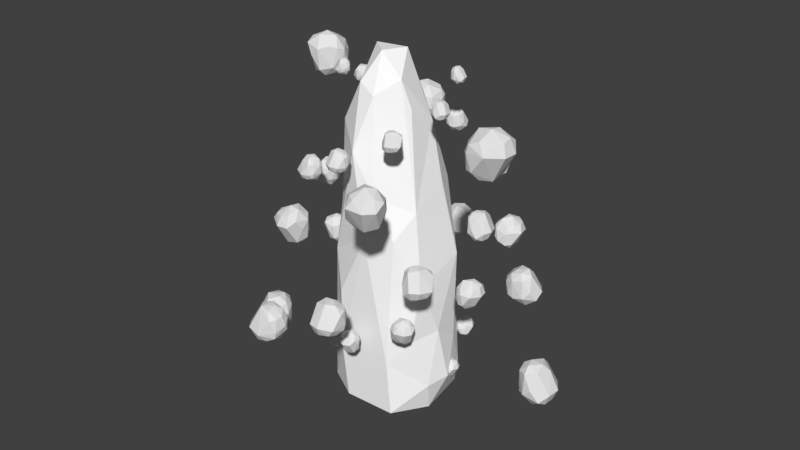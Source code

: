 # Source: totem.blend  (saved by Blender 3.4.6; exported with 4.5.12 LTS)
import bpy
from mathutils import Matrix  # noqa: F401  (used for matrix-valued properties, if any)

bpy.ops.wm.read_factory_settings(use_empty=True)
scene = bpy.context.scene
scene.name = 'Scene'

# ---- collections
col_collection_1 = bpy.data.collections.new('Collection 1'); scene.collection.children.link(col_collection_1)

# ---- materials (node trees are filled in below, after node groups)
mat_totem_satellite = bpy.data.materials.new('totem satellite')
mat_totem_satellite.alpha_threshold = 0.0
mat_totem_satellite.use_transparent_shadow = False
mat_totem_satellite.roughness = 0.5
mat_totem = bpy.data.materials.new('totem')
mat_totem.alpha_threshold = 0.0
mat_totem.use_transparent_shadow = False
mat_totem.diffuse_color = (1.0, 1.0, 1.0, 1.0)
mat_totem.roughness = 0.5
mat_totem.specular_intensity = 1.0
mat_totem.line_color = (0.0, 0.0, 0.0, 1.0)

# ---- material node trees

# ---- world
world_world = bpy.data.worlds.new('World'); scene.world = world_world
world_world.color = (0.05088, 0.05088, 0.05088)
world_world.use_sun_shadow = False
world_world.sun_shadow_jitter_overblur = 0.0
world_world.cycles.sampling_method = 'MANUAL'

# ---- meshes
me_icosphere_001 = bpy.data.meshes.new('Icosphere.001')
me_icosphere_001.from_pydata([(2.824, -0.3736, -0.2176), (2.957, 0.271, -0.1037), (2.992, -0.2753, -0.07666), (2.49, 0.0526, -0.3716), (2.656, -0.2019, -0.3874), (2.722, -0.01536, -0.4207), (2.788, 0.2334, -0.2886), (2.981, -0.06755, -0.273), (2.944, 0.1523, -0.2582), (2.907, -0.2223, -0.3078), (2.544, -0.1655, 0.3691), (2.709, 0.1721, 0.3587), (2.396, 0.02903, 0.2776), (2.744, -0.2569, 0.3176), (2.818, -0.008538, 0.3797), (2.544, 0.02444, 0.3762), (2.737, 0.3301, 0.1941), (2.333, -0.01128, -0.1771), (2.357, 0.1447, -0.1415), (2.323, 0.08491, 0.09071), (2.614, 0.35, -0.07441), (2.586, 0.3145, 0.215), (2.637, 0.3241, -0.2121), (2.396, 0.2356, 0.001598), (2.454, 0.228, 0.2204), (2.393, -0.1416, -0.2167), (2.67, -0.3777, -0.0195), (2.367, -0.111, 0.1872), (3.07, -0.03979, -0.07363), (2.515, -0.3247, -0.1572), (2.519, -0.2919, 0.244), (-2.824, 0.3736, -0.2176), (-2.957, -0.271, -0.1037), (-2.992, 0.2753, -0.07666), (-2.49, -0.0526, -0.3716), (-2.656, 0.2019, -0.3874), (-2.722, 0.01536, -0.4207), (-2.788, -0.2334, -0.2886), (-2.981, 0.06755, -0.273), (-2.944, -0.1523, -0.2582), (-2.907, 0.2223, -0.3078), (-2.705, -0.3543, -0.1237), (-2.544, 0.1655, 0.3691), (-2.709, -0.1721, 0.3587), (-2.405, -0.03007, 0.2884), (-2.744, 0.2569, 0.3176), (-2.766, 0.06299, 0.3943), (-2.544, -0.02444, 0.3762), (-2.737, -0.3301, 0.1941), (-2.333, 0.01128, -0.1771), (-2.567, -0.3314, -0.07173), (-2.357, -0.1447, -0.1415), (-2.323, -0.08588, 0.09046), (-2.617, -0.2938, -0.2416), (-2.569, -0.3038, 0.2304), (-2.393, -0.2237, 0.1358), (-2.393, 0.1416, -0.2167), (-2.67, 0.3777, -0.0195), (-2.367, 0.111, 0.1872), (-2.895, -0.003403, 0.2587), (-3.07, 0.03979, -0.07363), (-2.515, 0.3247, -0.1572), (-2.519, 0.2919, 0.244), (2.111, 1.42, 0.694), (1.818, 1.93, 0.7958), (2.164, 1.585, 0.8199), (1.635, 1.508, 0.5565), (1.896, 1.435, 0.5424), (1.831, 1.6, 0.5126), (1.728, 1.805, 0.6307), (2.035, 1.718, 0.6446), (1.88, 1.843, 0.6577), (2.077, 1.571, 0.6134), (1.8, 1.394, 1.218), (1.711, 1.717, 1.209), (1.586, 1.436, 1.136), (1.988, 1.451, 1.172), (1.89, 1.66, 1.227), (1.688, 1.521, 1.224), (1.636, 1.84, 1.062), (1.568, 1.372, 0.7302), (1.491, 1.491, 0.762), (1.504, 1.43, 0.9693), (1.542, 1.78, 0.8219), (1.545, 1.74, 1.08), (1.573, 1.776, 0.6989), (1.464, 1.575, 0.8898), (1.507, 1.604, 1.085), (1.685, 1.32, 0.6948), (2.01, 1.326, 0.8709), (1.649, 1.325, 1.055), (2.078, 1.789, 0.8226), (1.875, 1.27, 0.748), (1.858, 1.294, 1.106), (-2.111, -1.42, 0.694), (-1.818, -1.93, 0.7958), (-2.164, -1.585, 0.8199), (-1.635, -1.508, 0.5565), (-1.896, -1.435, 0.5424), (-1.831, -1.6, 0.5126), (-1.728, -1.805, 0.6307), (-2.035, -1.718, 0.6446), (-1.88, -1.843, 0.6577), (-2.077, -1.571, 0.6134), (-1.6, -1.837, 0.7779), (-1.8, -1.394, 1.218), (-1.711, -1.717, 1.209), (-1.592, -1.442, 1.146), (-1.988, -1.451, 1.172), (-1.888, -1.593, 1.24), (-1.688, -1.521, 1.224), (-1.636, -1.84, 1.062), (-1.568, -1.372, 0.7302), (-1.522, -1.74, 0.8243), (-1.491, -1.491, 0.762), (-1.503, -1.431, 0.9691), (-1.578, -1.744, 0.6726), (-1.539, -1.722, 1.094), (-1.469, -1.565, 1.01), (-1.685, -1.32, 0.6948), (-2.01, -1.326, 0.8709), (-1.649, -1.325, 1.055), (-1.935, -1.714, 1.119), (-2.078, -1.789, 0.8226), (-1.875, -1.27, 0.748), (-1.858, -1.294, 1.106), (0.5725, 2.198, 1.508), (0.07536, 2.366, 1.599), (0.511, 2.34, 1.62), (0.2025, 1.976, 1.385), (0.42, 2.082, 1.373), (0.279, 2.153, 1.346), (0.08857, 2.229, 1.451), (0.3457, 2.353, 1.464), (0.168, 2.345, 1.476), (0.4609, 2.279, 1.436), (0.3803, 1.997, 1.976), (0.1294, 2.16, 1.968), (0.2119, 1.899, 1.903), (0.4722, 2.146, 1.935), (0.2829, 2.229, 1.984), (0.23, 2.016, 1.981), (0.007121, 2.199, 1.836), (0.2376, 1.845, 1.54), (0.1165, 1.879, 1.569), (0.1605, 1.846, 1.754), (-0.02075, 2.103, 1.622), (0.004624, 2.077, 1.853), (0.001961, 2.118, 1.512), (0.04842, 1.919, 1.683), (0.06011, 1.964, 1.857), (0.3466, 1.88, 1.509), (0.5606, 2.076, 1.666), (0.3198, 1.862, 1.831), (0.3324, 2.426, 1.623), (0.5034, 1.958, 1.556), (0.4778, 1.964, 1.876), (-0.5725, -2.198, 1.508), (-0.07536, -2.366, 1.599), (-0.511, -2.34, 1.62), (-0.2025, -1.976, 1.385), (-0.42, -2.082, 1.373), (-0.279, -2.153, 1.346), (-0.08857, -2.229, 1.451), (-0.3457, -2.353, 1.464), (-0.168, -2.345, 1.476), (-0.4609, -2.279, 1.436), (0.01524, -2.175, 1.583), (-0.3803, -1.997, 1.976), (-0.1294, -2.16, 1.968), (-0.212, -1.906, 1.912), (-0.4722, -2.146, 1.935), (-0.3209, -2.183, 1.996), (-0.23, -2.016, 1.981), (-0.007121, -2.199, 1.836), (-0.2376, -1.845, 1.54), (0.01064, -2.064, 1.624), (-0.1165, -1.879, 1.569), (-0.1597, -1.846, 1.754), (-0.02402, -2.1, 1.489), (-0.01142, -2.063, 1.865), (-0.05759, -1.916, 1.79), (-0.3466, -1.88, 1.509), (-0.5606, -2.076, 1.666), (-0.3198, -1.862, 1.831), (-0.2811, -2.291, 1.888), (-0.3324, -2.426, 1.623), (-0.5034, -1.958, 1.556), (-0.4778, -1.964, 1.876), (-0.9169, 1.809, 2.235), (-1.349, 1.628, 2.316), (-1.042, 1.868, 2.335), (-1.033, 1.442, 2.125), (-0.9499, 1.641, 2.114), (-1.086, 1.605, 2.09), (-1.259, 1.544, 2.184), (-1.16, 1.778, 2.196), (-1.274, 1.668, 2.206), (-1.039, 1.797, 2.171), (-0.9263, 1.561, 2.653), (-1.191, 1.522, 2.645), (-0.9812, 1.396, 2.588), (-0.953, 1.715, 2.616), (-1.129, 1.658, 2.66), (-1.038, 1.485, 2.658), (-1.295, 1.475, 2.528), (-0.9321, 1.375, 2.264), (-1.033, 1.326, 2.289), (-0.9844, 1.33, 2.454), (-1.257, 1.395, 2.337), (-1.225, 1.393, 2.543), (-1.251, 1.418, 2.239), (-1.103, 1.313, 2.391), (-1.121, 1.35, 2.547), (-0.8797, 1.463, 2.236), (-0.8525, 1.72, 2.376), (-0.8872, 1.435, 2.523), (-1.212, 1.82, 2.337), (-0.821, 1.608, 2.278), (-0.8419, 1.597, 2.564), (0.9169, -1.809, 2.235), (1.349, -1.628, 2.316), (1.042, -1.868, 2.335), (1.033, -1.442, 2.125), (0.9499, -1.641, 2.114), (1.086, -1.605, 2.09), (1.259, -1.544, 2.184), (1.16, -1.778, 2.196), (1.274, -1.668, 2.206), (1.039, -1.797, 2.171), (1.297, -1.446, 2.302), (0.9263, -1.561, 2.653), (1.191, -1.522, 2.645), (0.9854, -1.401, 2.595), (0.953, -1.715, 2.616), (1.076, -1.65, 2.671), (1.038, -1.485, 2.658), (1.295, -1.475, 2.528), (0.9321, -1.375, 2.264), (1.228, -1.375, 2.339), (1.033, -1.326, 2.289), (0.985, -1.33, 2.454), (1.226, -1.419, 2.218), (1.212, -1.387, 2.554), (1.094, -1.316, 2.487), (0.8797, -1.463, 2.236), (0.8525, -1.72, 2.376), (0.8872, -1.435, 2.523), (1.167, -1.699, 2.574), (1.212, -1.82, 2.337), (0.821, -1.608, 2.278), (0.8419, -1.597, 2.564), (-1.683, 0.6685, 2.884), (-1.865, 0.2915, 2.956), (-1.802, 0.6338, 2.974), (-1.544, 0.3539, 2.786), (-1.606, 0.5364, 2.776), (-1.676, 0.4318, 2.755), (-1.755, 0.2886, 2.839), (-1.828, 0.5041, 2.849), (-1.839, 0.3628, 2.858), (-1.758, 0.5881, 2.827), (-1.543, 0.4967, 3.257), (-1.697, 0.3141, 3.25), (-1.482, 0.3538, 3.199), (-1.652, 0.584, 3.224), (-1.736, 0.4423, 3.264), (-1.572, 0.3796, 3.262), (-1.739, 0.2211, 3.146), (-1.437, 0.3689, 2.91), (-1.476, 0.2764, 2.932), (-1.445, 0.3079, 3.08), (-1.666, 0.1897, 2.975), (-1.643, 0.2073, 3.159), (-1.676, 0.2092, 2.888), (-1.514, 0.2264, 3.023), (-1.548, 0.2401, 3.162), (-1.454, 0.4586, 2.885), (-1.588, 0.6471, 3.01), (-1.442, 0.4356, 3.141), (-1.887, 0.5008, 2.976), (-1.5, 0.5903, 2.922), (-1.508, 0.5707, 3.177), (1.683, -0.6685, 2.884), (1.865, -0.2915, 2.956), (1.802, -0.6338, 2.974), (1.544, -0.3539, 2.786), (1.606, -0.5364, 2.776), (1.676, -0.4318, 2.755), (1.755, -0.2886, 2.839), (1.828, -0.5041, 2.849), (1.839, -0.3628, 2.858), (1.758, -0.5881, 2.827), (1.723, -0.2012, 2.944), (1.543, -0.4967, 3.257), (1.697, -0.3141, 3.25), (1.488, -0.3546, 3.206), (1.652, -0.584, 3.224), (1.696, -0.4679, 3.273), (1.572, -0.3796, 3.262), (1.739, -0.2211, 3.146), (1.437, -0.3689, 2.91), (1.634, -0.1939, 2.977), (1.476, -0.2764, 2.932), (1.445, -0.3074, 3.08), (1.659, -0.2248, 2.869), (1.631, -0.2112, 3.169), (1.51, -0.2334, 3.109), (1.454, -0.4586, 2.885), (1.588, -0.6471, 3.01), (1.442, -0.4356, 3.141), (1.786, -0.447, 3.187), (1.887, -0.5008, 2.976), (1.5, -0.5903, 2.922), (1.508, -0.5707, 3.177), (-1.522, -0.5482, 3.464), (-1.42, -0.9077, 3.528), (-1.58, -0.6414, 3.544), (-1.242, -0.676, 3.376), (-1.392, -0.5908, 3.367), (-1.377, -0.7022, 3.348), (-1.345, -0.8449, 3.423), (-1.521, -0.7435, 3.432), (-1.445, -0.8446, 3.441), (-1.524, -0.6462, 3.412), (-1.326, -0.58, 3.797), (-1.321, -0.7932, 3.791), (-1.201, -0.6396, 3.745), (-1.451, -0.586, 3.767), (-1.423, -0.7305, 3.803), (-1.277, -0.6758, 3.801), (-1.294, -0.8804, 3.697), (-1.179, -0.6028, 3.487), (-1.151, -0.6877, 3.507), (-1.149, -0.6486, 3.639), (-1.227, -0.8583, 3.545), (-1.222, -0.8332, 3.709), (-1.245, -0.8511, 3.467), (-1.147, -0.7438, 3.588), (-1.178, -0.755, 3.712), (-1.244, -0.5528, 3.464), (-1.445, -0.5059, 3.576), (-1.223, -0.5614, 3.693), (-1.559, -0.7807, 3.545), (-1.353, -0.4921, 3.498), (-1.346, -0.5097, 3.726), (1.522, 0.5482, 3.464), (1.42, 0.9077, 3.528), (1.58, 0.6414, 3.544), (1.242, 0.676, 3.376), (1.392, 0.5908, 3.367), (1.377, 0.7022, 3.348), (1.345, 0.8449, 3.423), (1.521, 0.7435, 3.432), (1.445, 0.8446, 3.441), (1.524, 0.6462, 3.412), (1.272, 0.8842, 3.517), (1.326, 0.58, 3.797), (1.321, 0.7932, 3.791), (1.205, 0.6425, 3.751), (1.451, 0.586, 3.767), (1.411, 0.6896, 3.811), (1.277, 0.6758, 3.801), (1.294, 0.8804, 3.697), (1.179, 0.6028, 3.487), (1.208, 0.8367, 3.546), (1.151, 0.6877, 3.507), (1.149, 0.6491, 3.638), (1.243, 0.8308, 3.45), (1.216, 0.8232, 3.718), (1.149, 0.737, 3.664), (1.244, 0.5528, 3.464), (1.445, 0.5059, 3.576), (1.223, 0.5614, 3.693), (1.459, 0.7567, 3.734), (1.559, 0.7807, 3.545), (1.353, 0.4921, 3.498), (1.346, 0.5097, 3.726), (-0.694, -1.267, 3.981), (-0.4135, -1.447, 4.039), (-0.6781, -1.364, 4.053), (-0.4313, -1.187, 3.903), (-0.5819, -1.218, 3.895), (-0.5059, -1.284, 3.878), (-0.4004, -1.361, 3.945), (-0.578, -1.397, 3.953), (-0.4673, -1.419, 3.961), (-0.6377, -1.334, 3.935), (-0.5442, -1.172, 4.279), (-0.4149, -1.312, 4.273), (-0.4253, -1.138, 4.232), (-0.6241, -1.25, 4.252), (-0.5202, -1.33, 4.284), (-0.4545, -1.207, 4.282), (-0.3454, -1.354, 4.19), (-0.4327, -1.101, 4.002), (-0.3633, -1.141, 4.02), (-0.3853, -1.113, 4.137), (-0.3134, -1.3, 4.054), (-0.3251, -1.28, 4.2), (-0.3298, -1.306, 3.984), (-0.3276, -1.176, 4.092), (-0.3417, -1.202, 4.203), (-0.5053, -1.105, 3.982), (-0.6677, -1.193, 4.082), (-0.4861, -1.099, 4.186), (-0.5812, -1.444, 4.054), (-0.6141, -1.129, 4.012), (-0.5994, -1.137, 4.215), (0.694, 1.267, 3.981), (0.4135, 1.447, 4.039), (0.6781, 1.364, 4.053), (0.4313, 1.187, 3.903), (0.5819, 1.218, 3.895), (0.5059, 1.284, 3.878), (0.4004, 1.361, 3.945), (0.578, 1.397, 3.953), (0.4673, 1.419, 3.961), (0.6377, 1.334, 3.935), (0.328, 1.344, 4.029), (0.5442, 1.172, 4.279), (0.4149, 1.312, 4.273), (0.4264, 1.142, 4.238), (0.6241, 1.25, 4.252), (0.5364, 1.296, 4.291), (0.4545, 1.207, 4.282), (0.3454, 1.354, 4.19), (0.4327, 1.101, 4.002), (0.3136, 1.274, 4.055), (0.3633, 1.141, 4.02), (0.3849, 1.114, 4.137), (0.3406, 1.291, 3.969), (0.327, 1.27, 4.208), (0.3327, 1.172, 4.16), (0.5053, 1.105, 3.982), (0.6677, 1.193, 4.082), (0.4861, 1.099, 4.186), (0.5287, 1.369, 4.223), (0.5812, 1.444, 4.054), (0.6141, 1.129, 4.012), (0.5994, 1.137, 4.215), (0.2846, -1.258, 4.443), (0.5791, -1.213, 4.495), (0.3527, -1.313, 4.507), (0.4132, -1.049, 4.374), (0.3311, -1.159, 4.366), (0.4207, -1.158, 4.351), (0.5367, -1.147, 4.411), (0.4392, -1.276, 4.418), (0.5267, -1.226, 4.425), (0.3619, -1.269, 4.402), (0.329, -1.106, 4.709), (0.4982, -1.123, 4.704), (0.3884, -1.013, 4.667), (0.3215, -1.205, 4.686), (0.4386, -1.198, 4.714), (0.4097, -1.076, 4.712), (0.5698, -1.111, 4.63), (0.3614, -0.9924, 4.462), (0.4314, -0.978, 4.478), (0.4006, -0.9728, 4.583), (0.5589, -1.055, 4.508), (0.5395, -1.049, 4.639), (0.5514, -1.069, 4.446), (0.4762, -0.9805, 4.543), (0.4819, -1.006, 4.642), (0.3155, -1.038, 4.444), (0.2587, -1.193, 4.533), (0.3244, -1.022, 4.627), (0.465, -1.31, 4.508), (0.2568, -1.119, 4.471), (0.2714, -1.115, 4.652), (-0.2846, 1.258, 4.443), (-0.5791, 1.213, 4.495), (-0.3527, 1.313, 4.507), (-0.4132, 1.049, 4.374), (-0.3311, 1.159, 4.366), (-0.4207, 1.158, 4.351), (-0.5367, 1.147, 4.411), (-0.4392, 1.276, 4.418), (-0.5267, 1.226, 4.425), (-0.3619, 1.269, 4.402), (-0.575, 1.093, 4.486), (-0.329, 1.106, 4.709), (-0.4982, 1.123, 4.704), (-0.3903, 1.017, 4.672), (-0.3215, 1.205, 4.686), (-0.4074, 1.184, 4.72), (-0.4097, 1.076, 4.712), (-0.5698, 1.111, 4.63), (-0.3614, 0.9924, 4.462), (-0.5436, 1.038, 4.509), (-0.4314, 0.978, 4.478), (-0.401, 0.9728, 4.583), (-0.5356, 1.065, 4.432), (-0.5322, 1.043, 4.646), (-0.4706, 0.9811, 4.603), (-0.3155, 1.038, 4.444), (-0.2587, 1.193, 4.533), (-0.3244, 1.022, 4.627), (-0.4558, 1.229, 4.659), (-0.465, 1.31, 4.508), (-0.2568, 1.119, 4.471), (-0.2714, 1.115, 4.652), (0.9342, -0.6733, 4.856), (1.105, -0.4691, 4.902), (1.013, -0.6703, 4.913), (0.8969, -0.4577, 4.794), (0.907, -0.5799, 4.787), (0.9665, -0.5262, 4.774), (1.038, -0.4502, 4.827), (1.049, -0.5943, 4.834), (1.077, -0.5089, 4.84), (0.9928, -0.6353, 4.819), (0.8742, -0.5455, 5.093), (0.9975, -0.4569, 5.089), (0.8589, -0.4481, 5.056), (0.9279, -0.6163, 5.072), (1.002, -0.542, 5.097), (0.9106, -0.4779, 5.096), (1.038, -0.4061, 5.022), (0.8287, -0.4503, 4.872), (0.8669, -0.3993, 4.887), (0.8433, -0.414, 4.981), (0.9979, -0.3754, 4.914), (0.9812, -0.3827, 5.031), (1.001, -0.3889, 4.858), (0.8984, -0.3745, 4.945), (0.9174, -0.3882, 5.033), (0.8251, -0.5082, 4.856), (0.8786, -0.6453, 4.936), (0.8217, -0.4923, 5.02), (1.086, -0.6015, 4.914), (0.8333, -0.5966, 4.88), (0.841, -0.5857, 5.043), (-0.9342, 0.6733, 4.856), (-1.105, 0.4691, 4.902), (-1.013, 0.6703, 4.913), (-0.8969, 0.4577, 4.794), (-0.907, 0.5799, 4.787), (-0.9665, 0.5262, 4.774), (-1.038, 0.4502, 4.827), (-1.049, 0.5943, 4.834), (-1.077, 0.5089, 4.84), (-0.9928, 0.6353, 4.819), (-1.031, 0.3913, 4.894), (-0.8742, 0.5455, 5.093), (-0.9975, 0.4569, 5.089), (-0.8623, 0.4494, 5.06), (-0.9279, 0.6163, 5.072), (-0.9729, 0.5515, 5.103), (-0.9106, 0.4779, 5.096), (-1.038, 0.4061, 5.022), (-0.8287, 0.4503, 4.872), (-0.9776, 0.373, 4.915), (-0.8669, 0.3993, 4.887), (-0.8436, 0.4137, 4.98), (-0.9882, 0.396, 4.846), (-0.9729, 0.3832, 5.037), (-0.8951, 0.3782, 4.999), (-0.8251, 0.5082, 4.856), (-0.8786, 0.6453, 4.936), (-0.8217, 0.4923, 5.02), (-1.032, 0.5526, 5.048), (-1.086, 0.6015, 4.914), (-0.8333, 0.5966, 4.88), (-0.841, 0.5857, 5.043), (1.023, 0.1019, 5.224), (1.016, 0.3394, 5.266), (1.074, 0.1503, 5.275), (0.8707, 0.2241, 5.169), (0.9498, 0.1484, 5.163), (0.9578, 0.2194, 5.151), (0.9604, 0.3123, 5.199), (1.053, 0.2225, 5.204), (1.022, 0.2966, 5.21), (1.04, 0.162, 5.192), (0.9075, 0.1519, 5.436), (0.9376, 0.2841, 5.432), (0.8396, 0.2081, 5.403), (0.9853, 0.1363, 5.418), (0.9907, 0.2297, 5.44), (0.8919, 0.2187, 5.439), (0.9346, 0.342, 5.373), (0.8207, 0.1887, 5.239), (0.8162, 0.2455, 5.252), (0.8091, 0.2216, 5.336), (0.8897, 0.3389, 5.276), (0.8828, 0.3241, 5.381), (0.8997, 0.3316, 5.226), (0.8226, 0.2807, 5.304), (0.8434, 0.2828, 5.383), (0.8526, 0.1479, 5.225), (0.9694, 0.0878, 5.296), (0.8409, 0.1565, 5.371), (1.082, 0.2396, 5.276), (0.9104, 0.09356, 5.246), (0.9091, 0.1054, 5.391), (-1.023, -0.1019, 5.224), (-1.016, -0.3394, 5.266), (-1.074, -0.1503, 5.275), (-0.8707, -0.2241, 5.169), (-0.9498, -0.1484, 5.163), (-0.9578, -0.2194, 5.151), (-0.9604, -0.3123, 5.199), (-1.053, -0.2225, 5.204), (-1.022, -0.2966, 5.21), (-1.04, -0.162, 5.192), (-0.9212, -0.3479, 5.258), (-0.9075, -0.1519, 5.436), (-0.9376, -0.2841, 5.432), (-0.8427, -0.2092, 5.407), (-0.9853, -0.1363, 5.418), (-0.9771, -0.2063, 5.445), (-0.8919, -0.2187, 5.439), (-0.9346, -0.342, 5.373), (-0.8207, -0.1887, 5.239), (-0.8747, -0.3285, 5.277), (-0.8162, -0.2455, 5.252), (-0.8091, -0.222, 5.336), (-0.8954, -0.3194, 5.216), (-0.8776, -0.3189, 5.386), (-0.8225, -0.2762, 5.352), (-0.8526, -0.1479, 5.225), (-0.9694, -0.0878, 5.296), (-0.8409, -0.1565, 5.371), (-1.017, -0.2403, 5.396), (-1.082, -0.2396, 5.276), (-0.9104, -0.09356, 5.246), (-0.9091, -0.1054, 5.391)], [], [(9, 2, 0), (10, 14, 15), (14, 13, 2), (14, 28, 1), (2, 13, 0), (6, 8, 5), (7, 8, 28), (27, 12, 19), (9, 5, 7), (28, 14, 2), (21, 11, 16), (14, 1, 16), (2, 7, 28), (25, 29, 27), (17, 27, 19), (5, 3, 6), (22, 6, 3), (6, 1, 8), (5, 9, 4), (18, 19, 23), (1, 28, 8), (20, 16, 1), (2, 9, 7), (1, 22, 20), (6, 22, 1), (24, 11, 21), (16, 20, 21), (14, 16, 11), (24, 15, 11), (22, 18, 23), (19, 18, 17), (19, 24, 23), (20, 22, 23), (3, 18, 22), (3, 17, 18), (13, 10, 30), (15, 12, 10), (15, 14, 11), (5, 8, 7), (14, 10, 13), (12, 27, 10), (10, 27, 30), (21, 20, 23), (15, 24, 12), (19, 12, 24), (23, 24, 21), (17, 3, 25), (4, 3, 5), (4, 25, 3), (25, 4, 29), (0, 4, 9), (13, 26, 0), (4, 0, 29), (13, 30, 26), (26, 30, 29), (27, 29, 30), (17, 25, 27), (29, 0, 26), (40, 33, 31), (42, 46, 47), (59, 45, 33), (59, 60, 32), (33, 45, 31), (37, 39, 36), (38, 39, 60), (40, 36, 38), (60, 59, 33), (46, 59, 43), (54, 43, 48), (59, 32, 48), (33, 38, 60), (56, 61, 58), (49, 58, 52), (36, 34, 37), (53, 37, 34), (41, 37, 53), (37, 32, 39), (52, 58, 44), (36, 40, 35), (51, 52, 55), (32, 60, 39), (41, 48, 32), (33, 40, 38), (37, 41, 32), (48, 41, 54), (59, 48, 43), (54, 47, 43), (54, 41, 50), (50, 51, 55), (53, 51, 50), (52, 51, 49), (50, 41, 53), (34, 51, 53), (34, 49, 51), (45, 59, 46), (45, 42, 62), (44, 47, 54), (47, 44, 42), (47, 46, 43), (36, 39, 38), (46, 42, 45), (44, 58, 42), (42, 58, 62), (54, 50, 55), (44, 55, 52), (55, 44, 54), (49, 34, 56), (35, 34, 36), (35, 56, 34), (56, 35, 61), (31, 35, 40), (45, 57, 31), (35, 31, 61), (45, 62, 57), (57, 62, 61), (58, 61, 62), (49, 56, 58), (61, 31, 57), (72, 65, 63), (73, 77, 78), (77, 76, 65), (77, 91, 64), (65, 76, 63), (69, 71, 68), (70, 71, 91), (90, 75, 82), (72, 68, 70), (91, 77, 65), (84, 74, 79), (77, 64, 79), (65, 70, 91), (88, 92, 90), (80, 90, 82), (68, 66, 69), (85, 69, 66), (69, 64, 71), (68, 72, 67), (81, 82, 86), (64, 91, 71), (83, 79, 64), (65, 72, 70), (64, 85, 83), (69, 85, 64), (87, 74, 84), (79, 83, 84), (77, 79, 74), (87, 78, 74), (85, 81, 86), (82, 81, 80), (82, 87, 86), (83, 85, 86), (66, 81, 85), (66, 80, 81), (76, 73, 93), (78, 75, 73), (78, 77, 74), (68, 71, 70), (77, 73, 76), (75, 90, 73), (73, 90, 93), (84, 83, 86), (78, 87, 75), (82, 75, 87), (86, 87, 84), (80, 66, 88), (67, 66, 68), (67, 88, 66), (88, 67, 92), (63, 67, 72), (76, 89, 63), (67, 63, 92), (76, 93, 89), (89, 93, 92), (90, 92, 93), (80, 88, 90), (92, 63, 89), (103, 96, 94), (105, 109, 110), (122, 108, 96), (122, 123, 95), (96, 108, 94), (100, 102, 99), (101, 102, 123), (103, 99, 101), (123, 122, 96), (109, 122, 106), (117, 106, 111), (122, 95, 111), (96, 101, 123), (119, 124, 121), (112, 121, 115), (99, 97, 100), (116, 100, 97), (104, 100, 116), (100, 95, 102), (115, 121, 107), (99, 103, 98), (114, 115, 118), (95, 123, 102), (104, 111, 95), (96, 103, 101), (100, 104, 95), (111, 104, 117), (122, 111, 106), (117, 110, 106), (117, 104, 113), (113, 114, 118), (116, 114, 113), (115, 114, 112), (113, 104, 116), (97, 114, 116), (97, 112, 114), (108, 122, 109), (108, 105, 125), (107, 110, 117), (110, 107, 105), (110, 109, 106), (99, 102, 101), (109, 105, 108), (107, 121, 105), (105, 121, 125), (117, 113, 118), (107, 118, 115), (118, 107, 117), (112, 97, 119), (98, 97, 99), (98, 119, 97), (119, 98, 124), (94, 98, 103), (108, 120, 94), (98, 94, 124), (108, 125, 120), (120, 125, 124), (121, 124, 125), (112, 119, 121), (124, 94, 120), (135, 128, 126), (136, 140, 141), (140, 139, 128), (140, 154, 127), (128, 139, 126), (132, 134, 131), (133, 134, 154), (153, 138, 145), (135, 131, 133), (154, 140, 128), (147, 137, 142), (140, 127, 142), (128, 133, 154), (151, 155, 153), (143, 153, 145), (131, 129, 132), (148, 132, 129), (132, 127, 134), (131, 135, 130), (144, 145, 149), (127, 154, 134), (146, 142, 127), (128, 135, 133), (127, 148, 146), (132, 148, 127), (150, 137, 147), (142, 146, 147), (140, 142, 137), (150, 141, 137), (148, 144, 149), (145, 144, 143), (145, 150, 149), (146, 148, 149), (129, 144, 148), (129, 143, 144), (139, 136, 156), (141, 138, 136), (141, 140, 137), (131, 134, 133), (140, 136, 139), (138, 153, 136), (136, 153, 156), (147, 146, 149), (141, 150, 138), (145, 138, 150), (149, 150, 147), (143, 129, 151), (130, 129, 131), (130, 151, 129), (151, 130, 155), (126, 130, 135), (139, 152, 126), (130, 126, 155), (139, 156, 152), (152, 156, 155), (153, 155, 156), (143, 151, 153), (155, 126, 152), (166, 159, 157), (168, 172, 173), (185, 171, 159), (185, 186, 158), (159, 171, 157), (163, 165, 162), (164, 165, 186), (166, 162, 164), (186, 185, 159), (172, 185, 169), (180, 169, 174), (185, 158, 174), (159, 164, 186), (182, 187, 184), (175, 184, 178), (162, 160, 163), (179, 163, 160), (167, 163, 179), (163, 158, 165), (178, 184, 170), (162, 166, 161), (177, 178, 181), (158, 186, 165), (167, 174, 158), (159, 166, 164), (163, 167, 158), (174, 167, 180), (185, 174, 169), (180, 173, 169), (180, 167, 176), (176, 177, 181), (179, 177, 176), (178, 177, 175), (176, 167, 179), (160, 177, 179), (160, 175, 177), (171, 185, 172), (171, 168, 188), (170, 173, 180), (173, 170, 168), (173, 172, 169), (162, 165, 164), (172, 168, 171), (170, 184, 168), (168, 184, 188), (180, 176, 181), (170, 181, 178), (181, 170, 180), (175, 160, 182), (161, 160, 162), (161, 182, 160), (182, 161, 187), (157, 161, 166), (171, 183, 157), (161, 157, 187), (171, 188, 183), (183, 188, 187), (184, 187, 188), (175, 182, 184), (187, 157, 183), (198, 191, 189), (199, 203, 204), (203, 202, 191), (203, 217, 190), (191, 202, 189), (195, 197, 194), (196, 197, 217), (216, 201, 208), (198, 194, 196), (217, 203, 191), (210, 200, 205), (203, 190, 205), (191, 196, 217), (214, 218, 216), (206, 216, 208), (194, 192, 195), (211, 195, 192), (195, 190, 197), (194, 198, 193), (207, 208, 212), (190, 217, 197), (209, 205, 190), (191, 198, 196), (190, 211, 209), (195, 211, 190), (213, 200, 210), (205, 209, 210), (203, 205, 200), (213, 204, 200), (211, 207, 212), (208, 207, 206), (208, 213, 212), (209, 211, 212), (192, 207, 211), (192, 206, 207), (202, 199, 219), (204, 201, 199), (204, 203, 200), (194, 197, 196), (203, 199, 202), (201, 216, 199), (199, 216, 219), (210, 209, 212), (204, 213, 201), (208, 201, 213), (212, 213, 210), (206, 192, 214), (193, 192, 194), (193, 214, 192), (214, 193, 218), (189, 193, 198), (202, 215, 189), (193, 189, 218), (202, 219, 215), (215, 219, 218), (216, 218, 219), (206, 214, 216), (218, 189, 215), (229, 222, 220), (231, 235, 236), (248, 234, 222), (248, 249, 221), (222, 234, 220), (226, 228, 225), (227, 228, 249), (229, 225, 227), (249, 248, 222), (235, 248, 232), (243, 232, 237), (248, 221, 237), (222, 227, 249), (245, 250, 247), (238, 247, 241), (225, 223, 226), (242, 226, 223), (230, 226, 242), (226, 221, 228), (241, 247, 233), (225, 229, 224), (240, 241, 244), (221, 249, 228), (230, 237, 221), (222, 229, 227), (226, 230, 221), (237, 230, 243), (248, 237, 232), (243, 236, 232), (243, 230, 239), (239, 240, 244), (242, 240, 239), (241, 240, 238), (239, 230, 242), (223, 240, 242), (223, 238, 240), (234, 248, 235), (234, 231, 251), (233, 236, 243), (236, 233, 231), (236, 235, 232), (225, 228, 227), (235, 231, 234), (233, 247, 231), (231, 247, 251), (243, 239, 244), (233, 244, 241), (244, 233, 243), (238, 223, 245), (224, 223, 225), (224, 245, 223), (245, 224, 250), (220, 224, 229), (234, 246, 220), (224, 220, 250), (234, 251, 246), (246, 251, 250), (247, 250, 251), (238, 245, 247), (250, 220, 246), (261, 254, 252), (262, 266, 267), (266, 265, 254), (266, 280, 253), (254, 265, 252), (258, 260, 257), (259, 260, 280), (279, 264, 271), (261, 257, 259), (280, 266, 254), (273, 263, 268), (266, 253, 268), (254, 259, 280), (277, 281, 279), (269, 279, 271), (257, 255, 258), (274, 258, 255), (258, 253, 260), (257, 261, 256), (270, 271, 275), (253, 280, 260), (272, 268, 253), (254, 261, 259), (253, 274, 272), (258, 274, 253), (276, 263, 273), (268, 272, 273), (266, 268, 263), (276, 267, 263), (274, 270, 275), (271, 270, 269), (271, 276, 275), (272, 274, 275), (255, 270, 274), (255, 269, 270), (265, 262, 282), (267, 264, 262), (267, 266, 263), (257, 260, 259), (266, 262, 265), (264, 279, 262), (262, 279, 282), (273, 272, 275), (267, 276, 264), (271, 264, 276), (275, 276, 273), (269, 255, 277), (256, 255, 257), (256, 277, 255), (277, 256, 281), (252, 256, 261), (265, 278, 252), (256, 252, 281), (265, 282, 278), (278, 282, 281), (279, 281, 282), (269, 277, 279), (281, 252, 278), (292, 285, 283), (294, 298, 299), (311, 297, 285), (311, 312, 284), (285, 297, 283), (289, 291, 288), (290, 291, 312), (292, 288, 290), (312, 311, 285), (298, 311, 295), (306, 295, 300), (311, 284, 300), (285, 290, 312), (308, 313, 310), (301, 310, 304), (288, 286, 289), (305, 289, 286), (293, 289, 305), (289, 284, 291), (304, 310, 296), (288, 292, 287), (303, 304, 307), (284, 312, 291), (293, 300, 284), (285, 292, 290), (289, 293, 284), (300, 293, 306), (311, 300, 295), (306, 299, 295), (306, 293, 302), (302, 303, 307), (305, 303, 302), (304, 303, 301), (302, 293, 305), (286, 303, 305), (286, 301, 303), (297, 311, 298), (297, 294, 314), (296, 299, 306), (299, 296, 294), (299, 298, 295), (288, 291, 290), (298, 294, 297), (296, 310, 294), (294, 310, 314), (306, 302, 307), (296, 307, 304), (307, 296, 306), (301, 286, 308), (287, 286, 288), (287, 308, 286), (308, 287, 313), (283, 287, 292), (297, 309, 283), (287, 283, 313), (297, 314, 309), (309, 314, 313), (310, 313, 314), (301, 308, 310), (313, 283, 309), (324, 317, 315), (325, 329, 330), (329, 328, 317), (329, 343, 316), (317, 328, 315), (321, 323, 320), (322, 323, 343), (342, 327, 334), (324, 320, 322), (343, 329, 317), (336, 326, 331), (329, 316, 331), (317, 322, 343), (340, 344, 342), (332, 342, 334), (320, 318, 321), (337, 321, 318), (321, 316, 323), (320, 324, 319), (333, 334, 338), (316, 343, 323), (335, 331, 316), (317, 324, 322), (316, 337, 335), (321, 337, 316), (339, 326, 336), (331, 335, 336), (329, 331, 326), (339, 330, 326), (337, 333, 338), (334, 333, 332), (334, 339, 338), (335, 337, 338), (318, 333, 337), (318, 332, 333), (328, 325, 345), (330, 327, 325), (330, 329, 326), (320, 323, 322), (329, 325, 328), (327, 342, 325), (325, 342, 345), (336, 335, 338), (330, 339, 327), (334, 327, 339), (338, 339, 336), (332, 318, 340), (319, 318, 320), (319, 340, 318), (340, 319, 344), (315, 319, 324), (328, 341, 315), (319, 315, 344), (328, 345, 341), (341, 345, 344), (342, 344, 345), (332, 340, 342), (344, 315, 341), (355, 348, 346), (357, 361, 362), (374, 360, 348), (374, 375, 347), (348, 360, 346), (352, 354, 351), (353, 354, 375), (355, 351, 353), (375, 374, 348), (361, 374, 358), (369, 358, 363), (374, 347, 363), (348, 353, 375), (371, 376, 373), (364, 373, 367), (351, 349, 352), (368, 352, 349), (356, 352, 368), (352, 347, 354), (367, 373, 359), (351, 355, 350), (366, 367, 370), (347, 375, 354), (356, 363, 347), (348, 355, 353), (352, 356, 347), (363, 356, 369), (374, 363, 358), (369, 362, 358), (369, 356, 365), (365, 366, 370), (368, 366, 365), (367, 366, 364), (365, 356, 368), (349, 366, 368), (349, 364, 366), (360, 374, 361), (360, 357, 377), (359, 362, 369), (362, 359, 357), (362, 361, 358), (351, 354, 353), (361, 357, 360), (359, 373, 357), (357, 373, 377), (369, 365, 370), (359, 370, 367), (370, 359, 369), (364, 349, 371), (350, 349, 351), (350, 371, 349), (371, 350, 376), (346, 350, 355), (360, 372, 346), (350, 346, 376), (360, 377, 372), (372, 377, 376), (373, 376, 377), (364, 371, 373), (376, 346, 372), (387, 380, 378), (388, 392, 393), (392, 391, 380), (392, 406, 379), (380, 391, 378), (384, 386, 383), (385, 386, 406), (405, 390, 397), (387, 383, 385), (406, 392, 380), (399, 389, 394), (392, 379, 394), (380, 385, 406), (403, 407, 405), (395, 405, 397), (383, 381, 384), (400, 384, 381), (384, 379, 386), (383, 387, 382), (396, 397, 401), (379, 406, 386), (398, 394, 379), (380, 387, 385), (379, 400, 398), (384, 400, 379), (402, 389, 399), (394, 398, 399), (392, 394, 389), (402, 393, 389), (400, 396, 401), (397, 396, 395), (397, 402, 401), (398, 400, 401), (381, 396, 400), (381, 395, 396), (391, 388, 408), (393, 390, 388), (393, 392, 389), (383, 386, 385), (392, 388, 391), (390, 405, 388), (388, 405, 408), (399, 398, 401), (393, 402, 390), (397, 390, 402), (401, 402, 399), (395, 381, 403), (382, 381, 383), (382, 403, 381), (403, 382, 407), (378, 382, 387), (391, 404, 378), (382, 378, 407), (391, 408, 404), (404, 408, 407), (405, 407, 408), (395, 403, 405), (407, 378, 404), (418, 411, 409), (420, 424, 425), (437, 423, 411), (437, 438, 410), (411, 423, 409), (415, 417, 414), (416, 417, 438), (418, 414, 416), (438, 437, 411), (424, 437, 421), (432, 421, 426), (437, 410, 426), (411, 416, 438), (434, 439, 436), (427, 436, 430), (414, 412, 415), (431, 415, 412), (419, 415, 431), (415, 410, 417), (430, 436, 422), (414, 418, 413), (429, 430, 433), (410, 438, 417), (419, 426, 410), (411, 418, 416), (415, 419, 410), (426, 419, 432), (437, 426, 421), (432, 425, 421), (432, 419, 428), (428, 429, 433), (431, 429, 428), (430, 429, 427), (428, 419, 431), (412, 429, 431), (412, 427, 429), (423, 437, 424), (423, 420, 440), (422, 425, 432), (425, 422, 420), (425, 424, 421), (414, 417, 416), (424, 420, 423), (422, 436, 420), (420, 436, 440), (432, 428, 433), (422, 433, 430), (433, 422, 432), (427, 412, 434), (413, 412, 414), (413, 434, 412), (434, 413, 439), (409, 413, 418), (423, 435, 409), (413, 409, 439), (423, 440, 435), (435, 440, 439), (436, 439, 440), (427, 434, 436), (439, 409, 435), (450, 443, 441), (451, 455, 456), (455, 454, 443), (455, 469, 442), (443, 454, 441), (447, 449, 446), (448, 449, 469), (468, 453, 460), (450, 446, 448), (469, 455, 443), (462, 452, 457), (455, 442, 457), (443, 448, 469), (466, 470, 468), (458, 468, 460), (446, 444, 447), (463, 447, 444), (447, 442, 449), (446, 450, 445), (459, 460, 464), (442, 469, 449), (461, 457, 442), (443, 450, 448), (442, 463, 461), (447, 463, 442), (465, 452, 462), (457, 461, 462), (455, 457, 452), (465, 456, 452), (463, 459, 464), (460, 459, 458), (460, 465, 464), (461, 463, 464), (444, 459, 463), (444, 458, 459), (454, 451, 471), (456, 453, 451), (456, 455, 452), (446, 449, 448), (455, 451, 454), (453, 468, 451), (451, 468, 471), (462, 461, 464), (456, 465, 453), (460, 453, 465), (464, 465, 462), (458, 444, 466), (445, 444, 446), (445, 466, 444), (466, 445, 470), (441, 445, 450), (454, 467, 441), (445, 441, 470), (454, 471, 467), (467, 471, 470), (468, 470, 471), (458, 466, 468), (470, 441, 467), (481, 474, 472), (483, 487, 488), (500, 486, 474), (500, 501, 473), (474, 486, 472), (478, 480, 477), (479, 480, 501), (481, 477, 479), (501, 500, 474), (487, 500, 484), (495, 484, 489), (500, 473, 489), (474, 479, 501), (497, 502, 499), (490, 499, 493), (477, 475, 478), (494, 478, 475), (482, 478, 494), (478, 473, 480), (493, 499, 485), (477, 481, 476), (492, 493, 496), (473, 501, 480), (482, 489, 473), (474, 481, 479), (478, 482, 473), (489, 482, 495), (500, 489, 484), (495, 488, 484), (495, 482, 491), (491, 492, 496), (494, 492, 491), (493, 492, 490), (491, 482, 494), (475, 492, 494), (475, 490, 492), (486, 500, 487), (486, 483, 503), (485, 488, 495), (488, 485, 483), (488, 487, 484), (477, 480, 479), (487, 483, 486), (485, 499, 483), (483, 499, 503), (495, 491, 496), (485, 496, 493), (496, 485, 495), (490, 475, 497), (476, 475, 477), (476, 497, 475), (497, 476, 502), (472, 476, 481), (486, 498, 472), (476, 472, 502), (486, 503, 498), (498, 503, 502), (499, 502, 503), (490, 497, 499), (502, 472, 498), (513, 506, 504), (514, 518, 519), (518, 517, 506), (518, 532, 505), (506, 517, 504), (510, 512, 509), (511, 512, 532), (531, 516, 523), (513, 509, 511), (532, 518, 506), (525, 515, 520), (518, 505, 520), (506, 511, 532), (529, 533, 531), (521, 531, 523), (509, 507, 510), (526, 510, 507), (510, 505, 512), (509, 513, 508), (522, 523, 527), (505, 532, 512), (524, 520, 505), (506, 513, 511), (505, 526, 524), (510, 526, 505), (528, 515, 525), (520, 524, 525), (518, 520, 515), (528, 519, 515), (526, 522, 527), (523, 522, 521), (523, 528, 527), (524, 526, 527), (507, 522, 526), (507, 521, 522), (517, 514, 534), (519, 516, 514), (519, 518, 515), (509, 512, 511), (518, 514, 517), (516, 531, 514), (514, 531, 534), (525, 524, 527), (519, 528, 516), (523, 516, 528), (527, 528, 525), (521, 507, 529), (508, 507, 509), (508, 529, 507), (529, 508, 533), (504, 508, 513), (517, 530, 504), (508, 504, 533), (517, 534, 530), (530, 534, 533), (531, 533, 534), (521, 529, 531), (533, 504, 530), (544, 537, 535), (546, 550, 551), (563, 549, 537), (563, 564, 536), (537, 549, 535), (541, 543, 540), (542, 543, 564), (544, 540, 542), (564, 563, 537), (550, 563, 547), (558, 547, 552), (563, 536, 552), (537, 542, 564), (560, 565, 562), (553, 562, 556), (540, 538, 541), (557, 541, 538), (545, 541, 557), (541, 536, 543), (556, 562, 548), (540, 544, 539), (555, 556, 559), (536, 564, 543), (545, 552, 536), (537, 544, 542), (541, 545, 536), (552, 545, 558), (563, 552, 547), (558, 551, 547), (558, 545, 554), (554, 555, 559), (557, 555, 554), (556, 555, 553), (554, 545, 557), (538, 555, 557), (538, 553, 555), (549, 563, 550), (549, 546, 566), (548, 551, 558), (551, 548, 546), (551, 550, 547), (540, 543, 542), (550, 546, 549), (548, 562, 546), (546, 562, 566), (558, 554, 559), (548, 559, 556), (559, 548, 558), (553, 538, 560), (539, 538, 540), (539, 560, 538), (560, 539, 565), (535, 539, 544), (549, 561, 535), (539, 535, 565), (549, 566, 561), (561, 566, 565), (562, 565, 566), (553, 560, 562), (565, 535, 561), (576, 569, 567), (577, 581, 582), (581, 580, 569), (581, 595, 568), (569, 580, 567), (573, 575, 572), (574, 575, 595), (594, 579, 586), (576, 572, 574), (595, 581, 569), (588, 578, 583), (581, 568, 583), (569, 574, 595), (592, 596, 594), (584, 594, 586), (572, 570, 573), (589, 573, 570), (573, 568, 575), (572, 576, 571), (585, 586, 590), (568, 595, 575), (587, 583, 568), (569, 576, 574), (568, 589, 587), (573, 589, 568), (591, 578, 588), (583, 587, 588), (581, 583, 578), (591, 582, 578), (589, 585, 590), (586, 585, 584), (586, 591, 590), (587, 589, 590), (570, 585, 589), (570, 584, 585), (580, 577, 597), (582, 579, 577), (582, 581, 578), (572, 575, 574), (581, 577, 580), (579, 594, 577), (577, 594, 597), (588, 587, 590), (582, 591, 579), (586, 579, 591), (590, 591, 588), (584, 570, 592), (571, 570, 572), (571, 592, 570), (592, 571, 596), (567, 571, 576), (580, 593, 567), (571, 567, 596), (580, 597, 593), (593, 597, 596), (594, 596, 597), (584, 592, 594), (596, 567, 593), (607, 600, 598), (609, 613, 614), (626, 612, 600), (626, 627, 599), (600, 612, 598), (604, 606, 603), (605, 606, 627), (607, 603, 605), (627, 626, 600), (613, 626, 610), (621, 610, 615), (626, 599, 615), (600, 605, 627), (623, 628, 625), (616, 625, 619), (603, 601, 604), (620, 604, 601), (608, 604, 620), (604, 599, 606), (619, 625, 611), (603, 607, 602), (618, 619, 622), (599, 627, 606), (608, 615, 599), (600, 607, 605), (604, 608, 599), (615, 608, 621), (626, 615, 610), (621, 614, 610), (621, 608, 617), (617, 618, 622), (620, 618, 617), (619, 618, 616), (617, 608, 620), (601, 618, 620), (601, 616, 618), (612, 626, 613), (612, 609, 629), (611, 614, 621), (614, 611, 609), (614, 613, 610), (603, 606, 605), (613, 609, 612), (611, 625, 609), (609, 625, 629), (621, 617, 622), (611, 622, 619), (622, 611, 621), (616, 601, 623), (602, 601, 603), (602, 623, 601), (623, 602, 628), (598, 602, 607), (612, 624, 598), (602, 598, 628), (612, 629, 624), (624, 629, 628), (625, 628, 629), (616, 623, 625), (628, 598, 624)])
me_icosphere_001.materials.append(mat_totem_satellite)
me_icosphere_001.use_remesh_preserve_volume = False
me_icosphere_001.use_remesh_preserve_attributes = False
me_icosphere_001.use_mirror_vertex_groups = False
me_icosphere_001.update()
me_icosphere = bpy.data.meshes.new('Icosphere')
me_icosphere.from_pydata([(2.824, -0.3736, -0.2176), (2.957, 0.271, -0.1037), (2.992, -0.2753, -0.07666), (2.49, 0.0526, -0.3716), (2.656, -0.2019, -0.3874), (2.722, -0.01536, -0.4207), (2.788, 0.2334, -0.2886), (2.981, -0.06755, -0.273), (2.944, 0.1523, -0.2582), (2.907, -0.2223, -0.3078), (2.544, -0.1655, 0.3691), (2.709, 0.1721, 0.3587), (2.396, 0.02903, 0.2776), (2.744, -0.2569, 0.3176), (2.818, -0.008538, 0.3797), (2.544, 0.02444, 0.3762), (2.737, 0.3301, 0.1941), (2.333, -0.01128, -0.1771), (2.357, 0.1447, -0.1415), (2.323, 0.08491, 0.09071), (2.614, 0.35, -0.07441), (2.586, 0.3145, 0.215), (2.637, 0.3241, -0.2121), (2.396, 0.2356, 0.001598), (2.454, 0.228, 0.2204), (2.393, -0.1416, -0.2167), (2.67, -0.3777, -0.0195), (2.367, -0.111, 0.1872), (3.07, -0.03979, -0.07363), (2.515, -0.3247, -0.1572), (2.519, -0.2919, 0.244), (-2.824, 0.3736, -0.2176), (-2.957, -0.271, -0.1037), (-2.992, 0.2753, -0.07666), (-2.49, -0.0526, -0.3716), (-2.656, 0.2019, -0.3874), (-2.722, 0.01536, -0.4207), (-2.788, -0.2334, -0.2886), (-2.981, 0.06755, -0.273), (-2.944, -0.1523, -0.2582), (-2.907, 0.2223, -0.3078), (-2.705, -0.3543, -0.1237), (-2.544, 0.1655, 0.3691), (-2.709, -0.1721, 0.3587), (-2.405, -0.03007, 0.2884), (-2.744, 0.2569, 0.3176), (-2.766, 0.06299, 0.3943), (-2.544, -0.02444, 0.3762), (-2.737, -0.3301, 0.1941), (-2.333, 0.01128, -0.1771), (-2.567, -0.3314, -0.07173), (-2.357, -0.1447, -0.1415), (-2.323, -0.08588, 0.09046), (-2.617, -0.2938, -0.2416), (-2.569, -0.3038, 0.2304), (-2.393, -0.2237, 0.1358), (-2.393, 0.1416, -0.2167), (-2.67, 0.3777, -0.0195), (-2.367, 0.111, 0.1872), (-2.895, -0.003403, 0.2587), (-3.07, 0.03979, -0.07363), (-2.515, 0.3247, -0.1572), (-2.519, 0.2919, 0.244), (2.111, 1.42, 0.694), (1.818, 1.93, 0.7958), (2.164, 1.585, 0.8199), (1.635, 1.508, 0.5565), (1.896, 1.435, 0.5424), (1.831, 1.6, 0.5126), (1.728, 1.805, 0.6307), (2.035, 1.718, 0.6446), (1.88, 1.843, 0.6577), (2.077, 1.571, 0.6134), (1.8, 1.394, 1.218), (1.711, 1.717, 1.209), (1.586, 1.436, 1.136), (1.988, 1.451, 1.172), (1.89, 1.66, 1.227), (1.688, 1.521, 1.224), (1.636, 1.84, 1.062), (1.568, 1.372, 0.7302), (1.491, 1.491, 0.762), (1.504, 1.43, 0.9693), (1.542, 1.78, 0.8219), (1.545, 1.74, 1.08), (1.573, 1.776, 0.6989), (1.464, 1.575, 0.8898), (1.507, 1.604, 1.085), (1.685, 1.32, 0.6948), (2.01, 1.326, 0.8709), (1.649, 1.325, 1.055), (2.078, 1.789, 0.8226), (1.875, 1.27, 0.748), (1.858, 1.294, 1.106), (-2.111, -1.42, 0.694), (-1.818, -1.93, 0.7958), (-2.164, -1.585, 0.8199), (-1.635, -1.508, 0.5565), (-1.896, -1.435, 0.5424), (-1.831, -1.6, 0.5126), (-1.728, -1.805, 0.6307), (-2.035, -1.718, 0.6446), (-1.88, -1.843, 0.6577), (-2.077, -1.571, 0.6134), (-1.6, -1.837, 0.7779), (-1.8, -1.394, 1.218), (-1.711, -1.717, 1.209), (-1.592, -1.442, 1.146), (-1.988, -1.451, 1.172), (-1.888, -1.593, 1.24), (-1.688, -1.521, 1.224), (-1.636, -1.84, 1.062), (-1.568, -1.372, 0.7302), (-1.522, -1.74, 0.8243), (-1.491, -1.491, 0.762), (-1.503, -1.431, 0.9691), (-1.578, -1.744, 0.6726), (-1.539, -1.722, 1.094), (-1.469, -1.565, 1.01), (-1.685, -1.32, 0.6948), (-2.01, -1.326, 0.8709), (-1.649, -1.325, 1.055), (-1.935, -1.714, 1.119), (-2.078, -1.789, 0.8226), (-1.875, -1.27, 0.748), (-1.858, -1.294, 1.106), (0.5725, 2.198, 1.508), (0.07536, 2.366, 1.599), (0.511, 2.34, 1.62), (0.2025, 1.976, 1.385), (0.42, 2.082, 1.373), (0.279, 2.153, 1.346), (0.08857, 2.229, 1.451), (0.3457, 2.353, 1.464), (0.168, 2.345, 1.476), (0.4609, 2.279, 1.436), (0.3803, 1.997, 1.976), (0.1294, 2.16, 1.968), (0.2119, 1.899, 1.903), (0.4722, 2.146, 1.935), (0.2829, 2.229, 1.984), (0.23, 2.016, 1.981), (0.007121, 2.199, 1.836), (0.2376, 1.845, 1.54), (0.1165, 1.879, 1.569), (0.1605, 1.846, 1.754), (-0.02075, 2.103, 1.622), (0.004624, 2.077, 1.853), (0.001961, 2.118, 1.512), (0.04842, 1.919, 1.683), (0.06011, 1.964, 1.857), (0.3466, 1.88, 1.509), (0.5606, 2.076, 1.666), (0.3198, 1.862, 1.831), (0.3324, 2.426, 1.623), (0.5034, 1.958, 1.556), (0.4778, 1.964, 1.876), (-0.5725, -2.198, 1.508), (-0.07536, -2.366, 1.599), (-0.511, -2.34, 1.62), (-0.2025, -1.976, 1.385), (-0.42, -2.082, 1.373), (-0.279, -2.153, 1.346), (-0.08857, -2.229, 1.451), (-0.3457, -2.353, 1.464), (-0.168, -2.345, 1.476), (-0.4609, -2.279, 1.436), (0.01524, -2.175, 1.583), (-0.3803, -1.997, 1.976), (-0.1294, -2.16, 1.968), (-0.212, -1.906, 1.912), (-0.4722, -2.146, 1.935), (-0.3209, -2.183, 1.996), (-0.23, -2.016, 1.981), (-0.007121, -2.199, 1.836), (-0.2376, -1.845, 1.54), (0.01064, -2.064, 1.624), (-0.1165, -1.879, 1.569), (-0.1597, -1.846, 1.754), (-0.02402, -2.1, 1.489), (-0.01142, -2.063, 1.865), (-0.05759, -1.916, 1.79), (-0.3466, -1.88, 1.509), (-0.5606, -2.076, 1.666), (-0.3198, -1.862, 1.831), (-0.2811, -2.291, 1.888), (-0.3324, -2.426, 1.623), (-0.5034, -1.958, 1.556), (-0.4778, -1.964, 1.876), (-0.9169, 1.809, 2.235), (-1.349, 1.628, 2.316), (-1.042, 1.868, 2.335), (-1.033, 1.442, 2.125), (-0.9499, 1.641, 2.114), (-1.086, 1.605, 2.09), (-1.259, 1.544, 2.184), (-1.16, 1.778, 2.196), (-1.274, 1.668, 2.206), (-1.039, 1.797, 2.171), (-0.9263, 1.561, 2.653), (-1.191, 1.522, 2.645), (-0.9812, 1.396, 2.588), (-0.953, 1.715, 2.616), (-1.129, 1.658, 2.66), (-1.038, 1.485, 2.658), (-1.295, 1.475, 2.528), (-0.9321, 1.375, 2.264), (-1.033, 1.326, 2.289), (-0.9844, 1.33, 2.454), (-1.257, 1.395, 2.337), (-1.225, 1.393, 2.543), (-1.251, 1.418, 2.239), (-1.103, 1.313, 2.391), (-1.121, 1.35, 2.547), (-0.8797, 1.463, 2.236), (-0.8525, 1.72, 2.376), (-0.8872, 1.435, 2.523), (-1.212, 1.82, 2.337), (-0.821, 1.608, 2.278), (-0.8419, 1.597, 2.564), (0.9169, -1.809, 2.235), (1.349, -1.628, 2.316), (1.042, -1.868, 2.335), (1.033, -1.442, 2.125), (0.9499, -1.641, 2.114), (1.086, -1.605, 2.09), (1.259, -1.544, 2.184), (1.16, -1.778, 2.196), (1.274, -1.668, 2.206), (1.039, -1.797, 2.171), (1.297, -1.446, 2.302), (0.9263, -1.561, 2.653), (1.191, -1.522, 2.645), (0.9854, -1.401, 2.595), (0.953, -1.715, 2.616), (1.076, -1.65, 2.671), (1.038, -1.485, 2.658), (1.295, -1.475, 2.528), (0.9321, -1.375, 2.264), (1.228, -1.375, 2.339), (1.033, -1.326, 2.289), (0.985, -1.33, 2.454), (1.226, -1.419, 2.218), (1.212, -1.387, 2.554), (1.094, -1.316, 2.487), (0.8797, -1.463, 2.236), (0.8525, -1.72, 2.376), (0.8872, -1.435, 2.523), (1.167, -1.699, 2.574), (1.212, -1.82, 2.337), (0.821, -1.608, 2.278), (0.8419, -1.597, 2.564), (-1.683, 0.6685, 2.884), (-1.865, 0.2915, 2.956), (-1.802, 0.6338, 2.974), (-1.544, 0.3539, 2.786), (-1.606, 0.5364, 2.776), (-1.676, 0.4318, 2.755), (-1.755, 0.2886, 2.839), (-1.828, 0.5041, 2.849), (-1.839, 0.3628, 2.858), (-1.758, 0.5881, 2.827), (-1.543, 0.4967, 3.257), (-1.697, 0.3141, 3.25), (-1.482, 0.3538, 3.199), (-1.652, 0.584, 3.224), (-1.736, 0.4423, 3.264), (-1.572, 0.3796, 3.262), (-1.739, 0.2211, 3.146), (-1.437, 0.3689, 2.91), (-1.476, 0.2764, 2.932), (-1.445, 0.3079, 3.08), (-1.666, 0.1897, 2.975), (-1.643, 0.2073, 3.159), (-1.676, 0.2092, 2.888), (-1.514, 0.2264, 3.023), (-1.548, 0.2401, 3.162), (-1.454, 0.4586, 2.885), (-1.588, 0.6471, 3.01), (-1.442, 0.4356, 3.141), (-1.887, 0.5008, 2.976), (-1.5, 0.5903, 2.922), (-1.508, 0.5707, 3.177), (1.683, -0.6685, 2.884), (1.865, -0.2915, 2.956), (1.802, -0.6338, 2.974), (1.544, -0.3539, 2.786), (1.606, -0.5364, 2.776), (1.676, -0.4318, 2.755), (1.755, -0.2886, 2.839), (1.828, -0.5041, 2.849), (1.839, -0.3628, 2.858), (1.758, -0.5881, 2.827), (1.723, -0.2012, 2.944), (1.543, -0.4967, 3.257), (1.697, -0.3141, 3.25), (1.488, -0.3546, 3.206), (1.652, -0.584, 3.224), (1.696, -0.4679, 3.273), (1.572, -0.3796, 3.262), (1.739, -0.2211, 3.146), (1.437, -0.3689, 2.91), (1.634, -0.1939, 2.977), (1.476, -0.2764, 2.932), (1.445, -0.3074, 3.08), (1.659, -0.2248, 2.869), (1.631, -0.2112, 3.169), (1.51, -0.2334, 3.109), (1.454, -0.4586, 2.885), (1.588, -0.6471, 3.01), (1.442, -0.4356, 3.141), (1.786, -0.447, 3.187), (1.887, -0.5008, 2.976), (1.5, -0.5903, 2.922), (1.508, -0.5707, 3.177), (-1.522, -0.5482, 3.464), (-1.42, -0.9077, 3.528), (-1.58, -0.6414, 3.544), (-1.242, -0.676, 3.376), (-1.392, -0.5908, 3.367), (-1.377, -0.7022, 3.348), (-1.345, -0.8449, 3.423), (-1.521, -0.7435, 3.432), (-1.445, -0.8446, 3.441), (-1.524, -0.6462, 3.412), (-1.326, -0.58, 3.797), (-1.321, -0.7932, 3.791), (-1.201, -0.6396, 3.745), (-1.451, -0.586, 3.767), (-1.423, -0.7305, 3.803), (-1.277, -0.6758, 3.801), (-1.294, -0.8804, 3.697), (-1.179, -0.6028, 3.487), (-1.151, -0.6877, 3.507), (-1.149, -0.6486, 3.639), (-1.227, -0.8583, 3.545), (-1.222, -0.8332, 3.709), (-1.245, -0.8511, 3.467), (-1.147, -0.7438, 3.588), (-1.178, -0.755, 3.712), (-1.244, -0.5528, 3.464), (-1.445, -0.5059, 3.576), (-1.223, -0.5614, 3.693), (-1.559, -0.7807, 3.545), (-1.353, -0.4921, 3.498), (-1.346, -0.5097, 3.726), (1.522, 0.5482, 3.464), (1.42, 0.9077, 3.528), (1.58, 0.6414, 3.544), (1.242, 0.676, 3.376), (1.392, 0.5908, 3.367), (1.377, 0.7022, 3.348), (1.345, 0.8449, 3.423), (1.521, 0.7435, 3.432), (1.445, 0.8446, 3.441), (1.524, 0.6462, 3.412), (1.272, 0.8842, 3.517), (1.326, 0.58, 3.797), (1.321, 0.7932, 3.791), (1.205, 0.6425, 3.751), (1.451, 0.586, 3.767), (1.411, 0.6896, 3.811), (1.277, 0.6758, 3.801), (1.294, 0.8804, 3.697), (1.179, 0.6028, 3.487), (1.208, 0.8367, 3.546), (1.151, 0.6877, 3.507), (1.149, 0.6491, 3.638), (1.243, 0.8308, 3.45), (1.216, 0.8232, 3.718), (1.149, 0.737, 3.664), (1.244, 0.5528, 3.464), (1.445, 0.5059, 3.576), (1.223, 0.5614, 3.693), (1.459, 0.7567, 3.734), (1.559, 0.7807, 3.545), (1.353, 0.4921, 3.498), (1.346, 0.5097, 3.726), (-0.694, -1.267, 3.981), (-0.4135, -1.447, 4.039), (-0.6781, -1.364, 4.053), (-0.4313, -1.187, 3.903), (-0.5819, -1.218, 3.895), (-0.5059, -1.284, 3.878), (-0.4004, -1.361, 3.945), (-0.578, -1.397, 3.953), (-0.4673, -1.419, 3.961), (-0.6377, -1.334, 3.935), (-0.5442, -1.172, 4.279), (-0.4149, -1.312, 4.273), (-0.4253, -1.138, 4.232), (-0.6241, -1.25, 4.252), (-0.5202, -1.33, 4.284), (-0.4545, -1.207, 4.282), (-0.3454, -1.354, 4.19), (-0.4327, -1.101, 4.002), (-0.3633, -1.141, 4.02), (-0.3853, -1.113, 4.137), (-0.3134, -1.3, 4.054), (-0.3251, -1.28, 4.2), (-0.3298, -1.306, 3.984), (-0.3276, -1.176, 4.092), (-0.3417, -1.202, 4.203), (-0.5053, -1.105, 3.982), (-0.6677, -1.193, 4.082), (-0.4861, -1.099, 4.186), (-0.5812, -1.444, 4.054), (-0.6141, -1.129, 4.012), (-0.5994, -1.137, 4.215), (0.694, 1.267, 3.981), (0.4135, 1.447, 4.039), (0.6781, 1.364, 4.053), (0.4313, 1.187, 3.903), (0.5819, 1.218, 3.895), (0.5059, 1.284, 3.878), (0.4004, 1.361, 3.945), (0.578, 1.397, 3.953), (0.4673, 1.419, 3.961), (0.6377, 1.334, 3.935), (0.328, 1.344, 4.029), (0.5442, 1.172, 4.279), (0.4149, 1.312, 4.273), (0.4264, 1.142, 4.238), (0.6241, 1.25, 4.252), (0.5364, 1.296, 4.291), (0.4545, 1.207, 4.282), (0.3454, 1.354, 4.19), (0.4327, 1.101, 4.002), (0.3136, 1.274, 4.055), (0.3633, 1.141, 4.02), (0.3849, 1.114, 4.137), (0.3406, 1.291, 3.969), (0.327, 1.27, 4.208), (0.3327, 1.172, 4.16), (0.5053, 1.105, 3.982), (0.6677, 1.193, 4.082), (0.4861, 1.099, 4.186), (0.5287, 1.369, 4.223), (0.5812, 1.444, 4.054), (0.6141, 1.129, 4.012), (0.5994, 1.137, 4.215), (0.2846, -1.258, 4.443), (0.5791, -1.213, 4.495), (0.3527, -1.313, 4.507), (0.4132, -1.049, 4.374), (0.3311, -1.159, 4.366), (0.4207, -1.158, 4.351), (0.5367, -1.147, 4.411), (0.4392, -1.276, 4.418), (0.5267, -1.226, 4.425), (0.3619, -1.269, 4.402), (0.329, -1.106, 4.709), (0.4982, -1.123, 4.704), (0.3884, -1.013, 4.667), (0.3215, -1.205, 4.686), (0.4386, -1.198, 4.714), (0.4097, -1.076, 4.712), (0.5698, -1.111, 4.63), (0.3614, -0.9924, 4.462), (0.4314, -0.978, 4.478), (0.4006, -0.9728, 4.583), (0.5589, -1.055, 4.508), (0.5395, -1.049, 4.639), (0.5514, -1.069, 4.446), (0.4762, -0.9805, 4.543), (0.4819, -1.006, 4.642), (0.3155, -1.038, 4.444), (0.2587, -1.193, 4.533), (0.3244, -1.022, 4.627), (0.465, -1.31, 4.508), (0.2568, -1.119, 4.471), (0.2714, -1.115, 4.652), (-0.2846, 1.258, 4.443), (-0.5791, 1.213, 4.495), (-0.3527, 1.313, 4.507), (-0.4132, 1.049, 4.374), (-0.3311, 1.159, 4.366), (-0.4207, 1.158, 4.351), (-0.5367, 1.147, 4.411), (-0.4392, 1.276, 4.418), (-0.5267, 1.226, 4.425), (-0.3619, 1.269, 4.402), (-0.575, 1.093, 4.486), (-0.329, 1.106, 4.709), (-0.4982, 1.123, 4.704), (-0.3903, 1.017, 4.672), (-0.3215, 1.205, 4.686), (-0.4074, 1.184, 4.72), (-0.4097, 1.076, 4.712), (-0.5698, 1.111, 4.63), (-0.3614, 0.9924, 4.462), (-0.5436, 1.038, 4.509), (-0.4314, 0.978, 4.478), (-0.401, 0.9728, 4.583), (-0.5356, 1.065, 4.432), (-0.5322, 1.043, 4.646), (-0.4706, 0.9811, 4.603), (-0.3155, 1.038, 4.444), (-0.2587, 1.193, 4.533), (-0.3244, 1.022, 4.627), (-0.4558, 1.229, 4.659), (-0.465, 1.31, 4.508), (-0.2568, 1.119, 4.471), (-0.2714, 1.115, 4.652), (0.9342, -0.6733, 4.856), (1.105, -0.4691, 4.902), (1.013, -0.6703, 4.913), (0.8969, -0.4577, 4.794), (0.907, -0.5799, 4.787), (0.9665, -0.5262, 4.774), (1.038, -0.4502, 4.827), (1.049, -0.5943, 4.834), (1.077, -0.5089, 4.84), (0.9928, -0.6353, 4.819), (0.8742, -0.5455, 5.093), (0.9975, -0.4569, 5.089), (0.8589, -0.4481, 5.056), (0.9279, -0.6163, 5.072), (1.002, -0.542, 5.097), (0.9106, -0.4779, 5.096), (1.038, -0.4061, 5.022), (0.8287, -0.4503, 4.872), (0.8669, -0.3993, 4.887), (0.8433, -0.414, 4.981), (0.9979, -0.3754, 4.914), (0.9812, -0.3827, 5.031), (1.001, -0.3889, 4.858), (0.8984, -0.3745, 4.945), (0.9174, -0.3882, 5.033), (0.8251, -0.5082, 4.856), (0.8786, -0.6453, 4.936), (0.8217, -0.4923, 5.02), (1.086, -0.6015, 4.914), (0.8333, -0.5966, 4.88), (0.841, -0.5857, 5.043), (-0.9342, 0.6733, 4.856), (-1.105, 0.4691, 4.902), (-1.013, 0.6703, 4.913), (-0.8969, 0.4577, 4.794), (-0.907, 0.5799, 4.787), (-0.9665, 0.5262, 4.774), (-1.038, 0.4502, 4.827), (-1.049, 0.5943, 4.834), (-1.077, 0.5089, 4.84), (-0.9928, 0.6353, 4.819), (-1.031, 0.3913, 4.894), (-0.8742, 0.5455, 5.093), (-0.9975, 0.4569, 5.089), (-0.8623, 0.4494, 5.06), (-0.9279, 0.6163, 5.072), (-0.9729, 0.5515, 5.103), (-0.9106, 0.4779, 5.096), (-1.038, 0.4061, 5.022), (-0.8287, 0.4503, 4.872), (-0.9776, 0.373, 4.915), (-0.8669, 0.3993, 4.887), (-0.8436, 0.4137, 4.98), (-0.9882, 0.396, 4.846), (-0.9729, 0.3832, 5.037), (-0.8951, 0.3782, 4.999), (-0.8251, 0.5082, 4.856), (-0.8786, 0.6453, 4.936), (-0.8217, 0.4923, 5.02), (-1.032, 0.5526, 5.048), (-1.086, 0.6015, 4.914), (-0.8333, 0.5966, 4.88), (-0.841, 0.5857, 5.043), (1.023, 0.1019, 5.224), (1.016, 0.3394, 5.266), (1.074, 0.1503, 5.275), (0.8707, 0.2241, 5.169), (0.9498, 0.1484, 5.163), (0.9578, 0.2194, 5.151), (0.9604, 0.3123, 5.199), (1.053, 0.2225, 5.204), (1.022, 0.2966, 5.21), (1.04, 0.162, 5.192), (0.9075, 0.1519, 5.436), (0.9376, 0.2841, 5.432), (0.8396, 0.2081, 5.403), (0.9853, 0.1363, 5.418), (0.9907, 0.2297, 5.44), (0.8919, 0.2187, 5.439), (0.9346, 0.342, 5.373), (0.8207, 0.1887, 5.239), (0.8162, 0.2455, 5.252), (0.8091, 0.2216, 5.336), (0.8897, 0.3389, 5.276), (0.8828, 0.3241, 5.381), (0.8997, 0.3316, 5.226), (0.8226, 0.2807, 5.304), (0.8434, 0.2828, 5.383), (0.8526, 0.1479, 5.225), (0.9694, 0.0878, 5.296), (0.8409, 0.1565, 5.371), (1.082, 0.2396, 5.276), (0.9104, 0.09356, 5.246), (0.9091, 0.1054, 5.391), (-1.023, -0.1019, 5.224), (-1.016, -0.3394, 5.266), (-1.074, -0.1503, 5.275), (-0.8707, -0.2241, 5.169), (-0.9498, -0.1484, 5.163), (-0.9578, -0.2194, 5.151), (-0.9604, -0.3123, 5.199), (-1.053, -0.2225, 5.204), (-1.022, -0.2966, 5.21), (-1.04, -0.162, 5.192), (-0.9212, -0.3479, 5.258), (-0.9075, -0.1519, 5.436), (-0.9376, -0.2841, 5.432), (-0.8427, -0.2092, 5.407), (-0.9853, -0.1363, 5.418), (-0.9771, -0.2063, 5.445), (-0.8919, -0.2187, 5.439), (-0.9346, -0.342, 5.373), (-0.8207, -0.1887, 5.239), (-0.8747, -0.3285, 5.277), (-0.8162, -0.2455, 5.252), (-0.8091, -0.222, 5.336), (-0.8954, -0.3194, 5.216), (-0.8776, -0.3189, 5.386), (-0.8225, -0.2762, 5.352), (-0.8526, -0.1479, 5.225), (-0.9694, -0.0878, 5.296), (-0.8409, -0.1565, 5.371), (-1.017, -0.2403, 5.396), (-1.082, -0.2396, 5.276), (-0.9104, -0.09356, 5.246), (-0.9091, -0.1054, 5.391)], [], [(9, 2, 0), (10, 14, 15), (14, 13, 2), (14, 28, 1), (2, 13, 0), (6, 8, 5), (7, 8, 28), (27, 12, 19), (9, 5, 7), (28, 14, 2), (21, 11, 16), (14, 1, 16), (2, 7, 28), (25, 29, 27), (17, 27, 19), (5, 3, 6), (22, 6, 3), (6, 1, 8), (5, 9, 4), (18, 19, 23), (1, 28, 8), (20, 16, 1), (2, 9, 7), (1, 22, 20), (6, 22, 1), (24, 11, 21), (16, 20, 21), (14, 16, 11), (24, 15, 11), (22, 18, 23), (19, 18, 17), (19, 24, 23), (20, 22, 23), (3, 18, 22), (3, 17, 18), (13, 10, 30), (15, 12, 10), (15, 14, 11), (5, 8, 7), (14, 10, 13), (12, 27, 10), (10, 27, 30), (21, 20, 23), (15, 24, 12), (19, 12, 24), (23, 24, 21), (17, 3, 25), (4, 3, 5), (4, 25, 3), (25, 4, 29), (0, 4, 9), (13, 26, 0), (4, 0, 29), (13, 30, 26), (26, 30, 29), (27, 29, 30), (17, 25, 27), (29, 0, 26), (40, 33, 31), (42, 46, 47), (59, 45, 33), (59, 60, 32), (33, 45, 31), (37, 39, 36), (38, 39, 60), (40, 36, 38), (60, 59, 33), (46, 59, 43), (54, 43, 48), (59, 32, 48), (33, 38, 60), (56, 61, 58), (49, 58, 52), (36, 34, 37), (53, 37, 34), (41, 37, 53), (37, 32, 39), (52, 58, 44), (36, 40, 35), (51, 52, 55), (32, 60, 39), (41, 48, 32), (33, 40, 38), (37, 41, 32), (48, 41, 54), (59, 48, 43), (54, 47, 43), (54, 41, 50), (50, 51, 55), (53, 51, 50), (52, 51, 49), (50, 41, 53), (34, 51, 53), (34, 49, 51), (45, 59, 46), (45, 42, 62), (44, 47, 54), (47, 44, 42), (47, 46, 43), (36, 39, 38), (46, 42, 45), (44, 58, 42), (42, 58, 62), (54, 50, 55), (44, 55, 52), (55, 44, 54), (49, 34, 56), (35, 34, 36), (35, 56, 34), (56, 35, 61), (31, 35, 40), (45, 57, 31), (35, 31, 61), (45, 62, 57), (57, 62, 61), (58, 61, 62), (49, 56, 58), (61, 31, 57), (72, 65, 63), (73, 77, 78), (77, 76, 65), (77, 91, 64), (65, 76, 63), (69, 71, 68), (70, 71, 91), (90, 75, 82), (72, 68, 70), (91, 77, 65), (84, 74, 79), (77, 64, 79), (65, 70, 91), (88, 92, 90), (80, 90, 82), (68, 66, 69), (85, 69, 66), (69, 64, 71), (68, 72, 67), (81, 82, 86), (64, 91, 71), (83, 79, 64), (65, 72, 70), (64, 85, 83), (69, 85, 64), (87, 74, 84), (79, 83, 84), (77, 79, 74), (87, 78, 74), (85, 81, 86), (82, 81, 80), (82, 87, 86), (83, 85, 86), (66, 81, 85), (66, 80, 81), (76, 73, 93), (78, 75, 73), (78, 77, 74), (68, 71, 70), (77, 73, 76), (75, 90, 73), (73, 90, 93), (84, 83, 86), (78, 87, 75), (82, 75, 87), (86, 87, 84), (80, 66, 88), (67, 66, 68), (67, 88, 66), (88, 67, 92), (63, 67, 72), (76, 89, 63), (67, 63, 92), (76, 93, 89), (89, 93, 92), (90, 92, 93), (80, 88, 90), (92, 63, 89), (103, 96, 94), (105, 109, 110), (122, 108, 96), (122, 123, 95), (96, 108, 94), (100, 102, 99), (101, 102, 123), (103, 99, 101), (123, 122, 96), (109, 122, 106), (117, 106, 111), (122, 95, 111), (96, 101, 123), (119, 124, 121), (112, 121, 115), (99, 97, 100), (116, 100, 97), (104, 100, 116), (100, 95, 102), (115, 121, 107), (99, 103, 98), (114, 115, 118), (95, 123, 102), (104, 111, 95), (96, 103, 101), (100, 104, 95), (111, 104, 117), (122, 111, 106), (117, 110, 106), (117, 104, 113), (113, 114, 118), (116, 114, 113), (115, 114, 112), (113, 104, 116), (97, 114, 116), (97, 112, 114), (108, 122, 109), (108, 105, 125), (107, 110, 117), (110, 107, 105), (110, 109, 106), (99, 102, 101), (109, 105, 108), (107, 121, 105), (105, 121, 125), (117, 113, 118), (107, 118, 115), (118, 107, 117), (112, 97, 119), (98, 97, 99), (98, 119, 97), (119, 98, 124), (94, 98, 103), (108, 120, 94), (98, 94, 124), (108, 125, 120), (120, 125, 124), (121, 124, 125), (112, 119, 121), (124, 94, 120), (135, 128, 126), (136, 140, 141), (140, 139, 128), (140, 154, 127), (128, 139, 126), (132, 134, 131), (133, 134, 154), (153, 138, 145), (135, 131, 133), (154, 140, 128), (147, 137, 142), (140, 127, 142), (128, 133, 154), (151, 155, 153), (143, 153, 145), (131, 129, 132), (148, 132, 129), (132, 127, 134), (131, 135, 130), (144, 145, 149), (127, 154, 134), (146, 142, 127), (128, 135, 133), (127, 148, 146), (132, 148, 127), (150, 137, 147), (142, 146, 147), (140, 142, 137), (150, 141, 137), (148, 144, 149), (145, 144, 143), (145, 150, 149), (146, 148, 149), (129, 144, 148), (129, 143, 144), (139, 136, 156), (141, 138, 136), (141, 140, 137), (131, 134, 133), (140, 136, 139), (138, 153, 136), (136, 153, 156), (147, 146, 149), (141, 150, 138), (145, 138, 150), (149, 150, 147), (143, 129, 151), (130, 129, 131), (130, 151, 129), (151, 130, 155), (126, 130, 135), (139, 152, 126), (130, 126, 155), (139, 156, 152), (152, 156, 155), (153, 155, 156), (143, 151, 153), (155, 126, 152), (166, 159, 157), (168, 172, 173), (185, 171, 159), (185, 186, 158), (159, 171, 157), (163, 165, 162), (164, 165, 186), (166, 162, 164), (186, 185, 159), (172, 185, 169), (180, 169, 174), (185, 158, 174), (159, 164, 186), (182, 187, 184), (175, 184, 178), (162, 160, 163), (179, 163, 160), (167, 163, 179), (163, 158, 165), (178, 184, 170), (162, 166, 161), (177, 178, 181), (158, 186, 165), (167, 174, 158), (159, 166, 164), (163, 167, 158), (174, 167, 180), (185, 174, 169), (180, 173, 169), (180, 167, 176), (176, 177, 181), (179, 177, 176), (178, 177, 175), (176, 167, 179), (160, 177, 179), (160, 175, 177), (171, 185, 172), (171, 168, 188), (170, 173, 180), (173, 170, 168), (173, 172, 169), (162, 165, 164), (172, 168, 171), (170, 184, 168), (168, 184, 188), (180, 176, 181), (170, 181, 178), (181, 170, 180), (175, 160, 182), (161, 160, 162), (161, 182, 160), (182, 161, 187), (157, 161, 166), (171, 183, 157), (161, 157, 187), (171, 188, 183), (183, 188, 187), (184, 187, 188), (175, 182, 184), (187, 157, 183), (198, 191, 189), (199, 203, 204), (203, 202, 191), (203, 217, 190), (191, 202, 189), (195, 197, 194), (196, 197, 217), (216, 201, 208), (198, 194, 196), (217, 203, 191), (210, 200, 205), (203, 190, 205), (191, 196, 217), (214, 218, 216), (206, 216, 208), (194, 192, 195), (211, 195, 192), (195, 190, 197), (194, 198, 193), (207, 208, 212), (190, 217, 197), (209, 205, 190), (191, 198, 196), (190, 211, 209), (195, 211, 190), (213, 200, 210), (205, 209, 210), (203, 205, 200), (213, 204, 200), (211, 207, 212), (208, 207, 206), (208, 213, 212), (209, 211, 212), (192, 207, 211), (192, 206, 207), (202, 199, 219), (204, 201, 199), (204, 203, 200), (194, 197, 196), (203, 199, 202), (201, 216, 199), (199, 216, 219), (210, 209, 212), (204, 213, 201), (208, 201, 213), (212, 213, 210), (206, 192, 214), (193, 192, 194), (193, 214, 192), (214, 193, 218), (189, 193, 198), (202, 215, 189), (193, 189, 218), (202, 219, 215), (215, 219, 218), (216, 218, 219), (206, 214, 216), (218, 189, 215), (229, 222, 220), (231, 235, 236), (248, 234, 222), (248, 249, 221), (222, 234, 220), (226, 228, 225), (227, 228, 249), (229, 225, 227), (249, 248, 222), (235, 248, 232), (243, 232, 237), (248, 221, 237), (222, 227, 249), (245, 250, 247), (238, 247, 241), (225, 223, 226), (242, 226, 223), (230, 226, 242), (226, 221, 228), (241, 247, 233), (225, 229, 224), (240, 241, 244), (221, 249, 228), (230, 237, 221), (222, 229, 227), (226, 230, 221), (237, 230, 243), (248, 237, 232), (243, 236, 232), (243, 230, 239), (239, 240, 244), (242, 240, 239), (241, 240, 238), (239, 230, 242), (223, 240, 242), (223, 238, 240), (234, 248, 235), (234, 231, 251), (233, 236, 243), (236, 233, 231), (236, 235, 232), (225, 228, 227), (235, 231, 234), (233, 247, 231), (231, 247, 251), (243, 239, 244), (233, 244, 241), (244, 233, 243), (238, 223, 245), (224, 223, 225), (224, 245, 223), (245, 224, 250), (220, 224, 229), (234, 246, 220), (224, 220, 250), (234, 251, 246), (246, 251, 250), (247, 250, 251), (238, 245, 247), (250, 220, 246), (261, 254, 252), (262, 266, 267), (266, 265, 254), (266, 280, 253), (254, 265, 252), (258, 260, 257), (259, 260, 280), (279, 264, 271), (261, 257, 259), (280, 266, 254), (273, 263, 268), (266, 253, 268), (254, 259, 280), (277, 281, 279), (269, 279, 271), (257, 255, 258), (274, 258, 255), (258, 253, 260), (257, 261, 256), (270, 271, 275), (253, 280, 260), (272, 268, 253), (254, 261, 259), (253, 274, 272), (258, 274, 253), (276, 263, 273), (268, 272, 273), (266, 268, 263), (276, 267, 263), (274, 270, 275), (271, 270, 269), (271, 276, 275), (272, 274, 275), (255, 270, 274), (255, 269, 270), (265, 262, 282), (267, 264, 262), (267, 266, 263), (257, 260, 259), (266, 262, 265), (264, 279, 262), (262, 279, 282), (273, 272, 275), (267, 276, 264), (271, 264, 276), (275, 276, 273), (269, 255, 277), (256, 255, 257), (256, 277, 255), (277, 256, 281), (252, 256, 261), (265, 278, 252), (256, 252, 281), (265, 282, 278), (278, 282, 281), (279, 281, 282), (269, 277, 279), (281, 252, 278), (292, 285, 283), (294, 298, 299), (311, 297, 285), (311, 312, 284), (285, 297, 283), (289, 291, 288), (290, 291, 312), (292, 288, 290), (312, 311, 285), (298, 311, 295), (306, 295, 300), (311, 284, 300), (285, 290, 312), (308, 313, 310), (301, 310, 304), (288, 286, 289), (305, 289, 286), (293, 289, 305), (289, 284, 291), (304, 310, 296), (288, 292, 287), (303, 304, 307), (284, 312, 291), (293, 300, 284), (285, 292, 290), (289, 293, 284), (300, 293, 306), (311, 300, 295), (306, 299, 295), (306, 293, 302), (302, 303, 307), (305, 303, 302), (304, 303, 301), (302, 293, 305), (286, 303, 305), (286, 301, 303), (297, 311, 298), (297, 294, 314), (296, 299, 306), (299, 296, 294), (299, 298, 295), (288, 291, 290), (298, 294, 297), (296, 310, 294), (294, 310, 314), (306, 302, 307), (296, 307, 304), (307, 296, 306), (301, 286, 308), (287, 286, 288), (287, 308, 286), (308, 287, 313), (283, 287, 292), (297, 309, 283), (287, 283, 313), (297, 314, 309), (309, 314, 313), (310, 313, 314), (301, 308, 310), (313, 283, 309), (324, 317, 315), (325, 329, 330), (329, 328, 317), (329, 343, 316), (317, 328, 315), (321, 323, 320), (322, 323, 343), (342, 327, 334), (324, 320, 322), (343, 329, 317), (336, 326, 331), (329, 316, 331), (317, 322, 343), (340, 344, 342), (332, 342, 334), (320, 318, 321), (337, 321, 318), (321, 316, 323), (320, 324, 319), (333, 334, 338), (316, 343, 323), (335, 331, 316), (317, 324, 322), (316, 337, 335), (321, 337, 316), (339, 326, 336), (331, 335, 336), (329, 331, 326), (339, 330, 326), (337, 333, 338), (334, 333, 332), (334, 339, 338), (335, 337, 338), (318, 333, 337), (318, 332, 333), (328, 325, 345), (330, 327, 325), (330, 329, 326), (320, 323, 322), (329, 325, 328), (327, 342, 325), (325, 342, 345), (336, 335, 338), (330, 339, 327), (334, 327, 339), (338, 339, 336), (332, 318, 340), (319, 318, 320), (319, 340, 318), (340, 319, 344), (315, 319, 324), (328, 341, 315), (319, 315, 344), (328, 345, 341), (341, 345, 344), (342, 344, 345), (332, 340, 342), (344, 315, 341), (355, 348, 346), (357, 361, 362), (374, 360, 348), (374, 375, 347), (348, 360, 346), (352, 354, 351), (353, 354, 375), (355, 351, 353), (375, 374, 348), (361, 374, 358), (369, 358, 363), (374, 347, 363), (348, 353, 375), (371, 376, 373), (364, 373, 367), (351, 349, 352), (368, 352, 349), (356, 352, 368), (352, 347, 354), (367, 373, 359), (351, 355, 350), (366, 367, 370), (347, 375, 354), (356, 363, 347), (348, 355, 353), (352, 356, 347), (363, 356, 369), (374, 363, 358), (369, 362, 358), (369, 356, 365), (365, 366, 370), (368, 366, 365), (367, 366, 364), (365, 356, 368), (349, 366, 368), (349, 364, 366), (360, 374, 361), (360, 357, 377), (359, 362, 369), (362, 359, 357), (362, 361, 358), (351, 354, 353), (361, 357, 360), (359, 373, 357), (357, 373, 377), (369, 365, 370), (359, 370, 367), (370, 359, 369), (364, 349, 371), (350, 349, 351), (350, 371, 349), (371, 350, 376), (346, 350, 355), (360, 372, 346), (350, 346, 376), (360, 377, 372), (372, 377, 376), (373, 376, 377), (364, 371, 373), (376, 346, 372), (387, 380, 378), (388, 392, 393), (392, 391, 380), (392, 406, 379), (380, 391, 378), (384, 386, 383), (385, 386, 406), (405, 390, 397), (387, 383, 385), (406, 392, 380), (399, 389, 394), (392, 379, 394), (380, 385, 406), (403, 407, 405), (395, 405, 397), (383, 381, 384), (400, 384, 381), (384, 379, 386), (383, 387, 382), (396, 397, 401), (379, 406, 386), (398, 394, 379), (380, 387, 385), (379, 400, 398), (384, 400, 379), (402, 389, 399), (394, 398, 399), (392, 394, 389), (402, 393, 389), (400, 396, 401), (397, 396, 395), (397, 402, 401), (398, 400, 401), (381, 396, 400), (381, 395, 396), (391, 388, 408), (393, 390, 388), (393, 392, 389), (383, 386, 385), (392, 388, 391), (390, 405, 388), (388, 405, 408), (399, 398, 401), (393, 402, 390), (397, 390, 402), (401, 402, 399), (395, 381, 403), (382, 381, 383), (382, 403, 381), (403, 382, 407), (378, 382, 387), (391, 404, 378), (382, 378, 407), (391, 408, 404), (404, 408, 407), (405, 407, 408), (395, 403, 405), (407, 378, 404), (418, 411, 409), (420, 424, 425), (437, 423, 411), (437, 438, 410), (411, 423, 409), (415, 417, 414), (416, 417, 438), (418, 414, 416), (438, 437, 411), (424, 437, 421), (432, 421, 426), (437, 410, 426), (411, 416, 438), (434, 439, 436), (427, 436, 430), (414, 412, 415), (431, 415, 412), (419, 415, 431), (415, 410, 417), (430, 436, 422), (414, 418, 413), (429, 430, 433), (410, 438, 417), (419, 426, 410), (411, 418, 416), (415, 419, 410), (426, 419, 432), (437, 426, 421), (432, 425, 421), (432, 419, 428), (428, 429, 433), (431, 429, 428), (430, 429, 427), (428, 419, 431), (412, 429, 431), (412, 427, 429), (423, 437, 424), (423, 420, 440), (422, 425, 432), (425, 422, 420), (425, 424, 421), (414, 417, 416), (424, 420, 423), (422, 436, 420), (420, 436, 440), (432, 428, 433), (422, 433, 430), (433, 422, 432), (427, 412, 434), (413, 412, 414), (413, 434, 412), (434, 413, 439), (409, 413, 418), (423, 435, 409), (413, 409, 439), (423, 440, 435), (435, 440, 439), (436, 439, 440), (427, 434, 436), (439, 409, 435), (450, 443, 441), (451, 455, 456), (455, 454, 443), (455, 469, 442), (443, 454, 441), (447, 449, 446), (448, 449, 469), (468, 453, 460), (450, 446, 448), (469, 455, 443), (462, 452, 457), (455, 442, 457), (443, 448, 469), (466, 470, 468), (458, 468, 460), (446, 444, 447), (463, 447, 444), (447, 442, 449), (446, 450, 445), (459, 460, 464), (442, 469, 449), (461, 457, 442), (443, 450, 448), (442, 463, 461), (447, 463, 442), (465, 452, 462), (457, 461, 462), (455, 457, 452), (465, 456, 452), (463, 459, 464), (460, 459, 458), (460, 465, 464), (461, 463, 464), (444, 459, 463), (444, 458, 459), (454, 451, 471), (456, 453, 451), (456, 455, 452), (446, 449, 448), (455, 451, 454), (453, 468, 451), (451, 468, 471), (462, 461, 464), (456, 465, 453), (460, 453, 465), (464, 465, 462), (458, 444, 466), (445, 444, 446), (445, 466, 444), (466, 445, 470), (441, 445, 450), (454, 467, 441), (445, 441, 470), (454, 471, 467), (467, 471, 470), (468, 470, 471), (458, 466, 468), (470, 441, 467), (481, 474, 472), (483, 487, 488), (500, 486, 474), (500, 501, 473), (474, 486, 472), (478, 480, 477), (479, 480, 501), (481, 477, 479), (501, 500, 474), (487, 500, 484), (495, 484, 489), (500, 473, 489), (474, 479, 501), (497, 502, 499), (490, 499, 493), (477, 475, 478), (494, 478, 475), (482, 478, 494), (478, 473, 480), (493, 499, 485), (477, 481, 476), (492, 493, 496), (473, 501, 480), (482, 489, 473), (474, 481, 479), (478, 482, 473), (489, 482, 495), (500, 489, 484), (495, 488, 484), (495, 482, 491), (491, 492, 496), (494, 492, 491), (493, 492, 490), (491, 482, 494), (475, 492, 494), (475, 490, 492), (486, 500, 487), (486, 483, 503), (485, 488, 495), (488, 485, 483), (488, 487, 484), (477, 480, 479), (487, 483, 486), (485, 499, 483), (483, 499, 503), (495, 491, 496), (485, 496, 493), (496, 485, 495), (490, 475, 497), (476, 475, 477), (476, 497, 475), (497, 476, 502), (472, 476, 481), (486, 498, 472), (476, 472, 502), (486, 503, 498), (498, 503, 502), (499, 502, 503), (490, 497, 499), (502, 472, 498), (513, 506, 504), (514, 518, 519), (518, 517, 506), (518, 532, 505), (506, 517, 504), (510, 512, 509), (511, 512, 532), (531, 516, 523), (513, 509, 511), (532, 518, 506), (525, 515, 520), (518, 505, 520), (506, 511, 532), (529, 533, 531), (521, 531, 523), (509, 507, 510), (526, 510, 507), (510, 505, 512), (509, 513, 508), (522, 523, 527), (505, 532, 512), (524, 520, 505), (506, 513, 511), (505, 526, 524), (510, 526, 505), (528, 515, 525), (520, 524, 525), (518, 520, 515), (528, 519, 515), (526, 522, 527), (523, 522, 521), (523, 528, 527), (524, 526, 527), (507, 522, 526), (507, 521, 522), (517, 514, 534), (519, 516, 514), (519, 518, 515), (509, 512, 511), (518, 514, 517), (516, 531, 514), (514, 531, 534), (525, 524, 527), (519, 528, 516), (523, 516, 528), (527, 528, 525), (521, 507, 529), (508, 507, 509), (508, 529, 507), (529, 508, 533), (504, 508, 513), (517, 530, 504), (508, 504, 533), (517, 534, 530), (530, 534, 533), (531, 533, 534), (521, 529, 531), (533, 504, 530), (544, 537, 535), (546, 550, 551), (563, 549, 537), (563, 564, 536), (537, 549, 535), (541, 543, 540), (542, 543, 564), (544, 540, 542), (564, 563, 537), (550, 563, 547), (558, 547, 552), (563, 536, 552), (537, 542, 564), (560, 565, 562), (553, 562, 556), (540, 538, 541), (557, 541, 538), (545, 541, 557), (541, 536, 543), (556, 562, 548), (540, 544, 539), (555, 556, 559), (536, 564, 543), (545, 552, 536), (537, 544, 542), (541, 545, 536), (552, 545, 558), (563, 552, 547), (558, 551, 547), (558, 545, 554), (554, 555, 559), (557, 555, 554), (556, 555, 553), (554, 545, 557), (538, 555, 557), (538, 553, 555), (549, 563, 550), (549, 546, 566), (548, 551, 558), (551, 548, 546), (551, 550, 547), (540, 543, 542), (550, 546, 549), (548, 562, 546), (546, 562, 566), (558, 554, 559), (548, 559, 556), (559, 548, 558), (553, 538, 560), (539, 538, 540), (539, 560, 538), (560, 539, 565), (535, 539, 544), (549, 561, 535), (539, 535, 565), (549, 566, 561), (561, 566, 565), (562, 565, 566), (553, 560, 562), (565, 535, 561), (576, 569, 567), (577, 581, 582), (581, 580, 569), (581, 595, 568), (569, 580, 567), (573, 575, 572), (574, 575, 595), (594, 579, 586), (576, 572, 574), (595, 581, 569), (588, 578, 583), (581, 568, 583), (569, 574, 595), (592, 596, 594), (584, 594, 586), (572, 570, 573), (589, 573, 570), (573, 568, 575), (572, 576, 571), (585, 586, 590), (568, 595, 575), (587, 583, 568), (569, 576, 574), (568, 589, 587), (573, 589, 568), (591, 578, 588), (583, 587, 588), (581, 583, 578), (591, 582, 578), (589, 585, 590), (586, 585, 584), (586, 591, 590), (587, 589, 590), (570, 585, 589), (570, 584, 585), (580, 577, 597), (582, 579, 577), (582, 581, 578), (572, 575, 574), (581, 577, 580), (579, 594, 577), (577, 594, 597), (588, 587, 590), (582, 591, 579), (586, 579, 591), (590, 591, 588), (584, 570, 592), (571, 570, 572), (571, 592, 570), (592, 571, 596), (567, 571, 576), (580, 593, 567), (571, 567, 596), (580, 597, 593), (593, 597, 596), (594, 596, 597), (584, 592, 594), (596, 567, 593), (607, 600, 598), (609, 613, 614), (626, 612, 600), (626, 627, 599), (600, 612, 598), (604, 606, 603), (605, 606, 627), (607, 603, 605), (627, 626, 600), (613, 626, 610), (621, 610, 615), (626, 599, 615), (600, 605, 627), (623, 628, 625), (616, 625, 619), (603, 601, 604), (620, 604, 601), (608, 604, 620), (604, 599, 606), (619, 625, 611), (603, 607, 602), (618, 619, 622), (599, 627, 606), (608, 615, 599), (600, 607, 605), (604, 608, 599), (615, 608, 621), (626, 615, 610), (621, 614, 610), (621, 608, 617), (617, 618, 622), (620, 618, 617), (619, 618, 616), (617, 608, 620), (601, 618, 620), (601, 616, 618), (612, 626, 613), (612, 609, 629), (611, 614, 621), (614, 611, 609), (614, 613, 610), (603, 606, 605), (613, 609, 612), (611, 625, 609), (609, 625, 629), (621, 617, 622), (611, 622, 619), (622, 611, 621), (616, 601, 623), (602, 601, 603), (602, 623, 601), (623, 602, 628), (598, 602, 607), (612, 624, 598), (602, 598, 628), (612, 629, 624), (624, 629, 628), (625, 628, 629), (616, 623, 625), (628, 598, 624)])
me_icosphere.materials.append(mat_totem_satellite)
me_icosphere.use_remesh_preserve_volume = False
me_icosphere.use_remesh_preserve_attributes = False
me_icosphere.use_mirror_vertex_groups = False
me_icosphere.update()
me_cube = bpy.data.meshes.new('Cube')
me_cube.from_pydata([(-0.5143, -0.9927, 2.134), (-0.1816, -0.2394, 6.396), (-0.5942, 0.1227, 6.367), (-0.8497, -0.01677, 4.388), (-0.7341, -0.6525, 3.739), (-0.7756, -0.5081, 5.158), (-0.2391, -0.9272, 4.836), (0.7314, -0.4582, 3.816), (0.06085, -1.015, 3.321), (0.5799, -0.8652, 3.404), (0.6867, 0.2773, 4.185), (0.4331, 0.7711, 4.014), (-0.5453, 0.9759, 3.095), (-0.8665, 0.5073, 3.523), (-0.9698, 0.5185, 2.61), (-0.3177, 0.9875, 3.836), (-0.6729, 0.4367, 4.734), (-0.3961, 0.3328, 6.215), (-0.2991, 0.997, 1.18), (-0.7323, 0.7556, 1.065), (0.1035, 1.029, 0.6813), (-0.4, 1.119, 0.5893), (1.021, -0.1841, 1.536), (0.5942, -0.9754, -0.005771), (0.9872, -0.3716, -0.005354), (0.8454, -0.7333, 1.451), (0.9346, 0.5482, 0.5122), (-0.9822, -0.6601, 0.01604), (-1.001, 0.2548, -0.005424), (-0.67, 0.8072, -0.0003294), (-0.9962, -0.5705, 1.493), (-0.388, -0.9985, -0.005315), (0.9278, -0.5583, 2.508), (-0.9868, 0.4055, 0.8157), (0.9731, 0.3315, 1.157), (0.5157, -0.9916, 0.9987), (-0.3666, -0.5601, 5.913), (0.2042, -0.8981, 4.097), (0.9583, 0.3918, 2.816), (1.081, -0.517, 0.556), (0.8706, 0.5427, 0.04904), (-0.2915, 0.579, 5.198), (0.2805, 0.9987, -0.001248), (0.4334, -0.2304, 5.527), (-0.5875, 0.9402, 3.859), (0.04338, 0.5829, 5.483), (0.461, 0.2824, 5.216), (1.174, -0.07866, 0.5836), (-0.01577, 0.2183, 6.371), (0.4772, 0.9388, 2.396), (-0.9793, -0.1926, 3.174), (-0.03084, -0.6375, 5.752), (-0.8421, -0.712, 2.768), (-0.5027, -0.9993, 0.9468), (0.2831, -0.3041, 6.016)], [], [(6, 4, 52), (1, 2, 36), (37, 51, 6), (4, 6, 5), (16, 41, 15), (6, 36, 5), (6, 51, 36), (38, 7, 32), (1, 48, 2), (13, 50, 3), (44, 15, 12), (10, 38, 11), (15, 45, 11), (43, 7, 46), (49, 12, 15), (13, 3, 16), (15, 44, 16), (41, 45, 15), (45, 48, 46), (16, 2, 41), (36, 51, 1), (37, 6, 8), (17, 41, 2), (51, 37, 7), (42, 20, 49), (19, 29, 33), (24, 39, 23), (29, 19, 21), (2, 48, 17), (42, 29, 21), (5, 3, 4), (42, 28, 29), (21, 20, 42), (18, 21, 19), (25, 22, 32), (24, 47, 39), (24, 40, 47), (21, 18, 20), (16, 3, 2), (26, 40, 42), (5, 36, 2), (22, 25, 39), (22, 47, 34), (26, 34, 47), (50, 4, 3), (4, 50, 52), (35, 39, 25), (30, 33, 28), (34, 49, 38), (49, 34, 26), (2, 3, 5), (49, 15, 11), (16, 44, 13), (29, 28, 33), (13, 44, 12), (50, 13, 14), (53, 8, 0), (28, 31, 27), (46, 11, 45), (52, 27, 53), (52, 53, 0), (28, 42, 24), (20, 12, 49), (39, 35, 23), (52, 0, 8), (10, 11, 46), (50, 33, 30), (50, 14, 33), (30, 28, 27), (40, 26, 47), (35, 31, 23), (14, 13, 12), (28, 24, 31), (9, 35, 25), (27, 31, 53), (46, 7, 10), (52, 50, 30), (24, 42, 40), (52, 30, 27), (42, 49, 26), (39, 47, 22), (54, 7, 43), (18, 12, 20), (23, 31, 24), (37, 9, 7), (8, 35, 9), (14, 12, 19), (34, 38, 22), (9, 32, 7), (19, 33, 14), (7, 38, 10), (38, 49, 11), (32, 22, 38), (19, 12, 18), (9, 25, 32), (37, 8, 9), (7, 54, 51), (6, 52, 8), (54, 48, 1), (45, 41, 17), (35, 8, 53), (31, 35, 53), (48, 54, 46), (48, 45, 17), (43, 46, 54), (1, 51, 54)])
_uv = me_cube.uv_layers.new(name='UVMap')
_uv.uv.foreach_set('vector', [1.198, -1.035, 1.198, -0.5084, 0.6463, -0.5084, 2.038, 0.2959, 1.767, 0.2959, 2.038, 0.03703, -1.035, -0.5084, -0.484, -1.035, -0.484, -0.5084, 0.6463, 0.2959, 1.198, 0.2959, 1.198, 0.03703, 0.637, 1.904, 0.637, 1.646, 0.08577, 1.904, 0.07651, 1.377, -0.4748, 1.636, 0.07651, 1.636, 1.898, 1.377, 1.898, 1.904, 1.767, 1.904, 1.487, 1.1, 1.758, 0.5732, 1.758, 1.1, 1.758, 1.77, 1.758, 1.646, 1.487, 1.77, 0.637, 1.636, 0.637, 1.377, 0.08577, 1.636, -0.484, 2.038, -0.484, 1.914, -1.035, 2.038, -0.484, 1.646, -1.035, 1.904, -0.484, 1.904, 0.08577, 0.02777, 0.637, -0.4991, 0.637, 0.02777, 0.6463, 0.832, 0.9173, 0.3051, 0.9173, 0.832, 1.478, 0.03703, 1.478, 0.5639, 1.207, 0.5639, 1.758, -0.4991, 1.758, 0.02777, 1.487, 0.02777, -1.038, 2.035, -1.038, 1.911, -0.4871, 1.911, 1.484, 0.5701, 1.755, 0.5701, 1.484, 1.097, 0.08268, 1.642, 0.634, 1.642, 0.08268, 1.901, 1.207, 1.636, 1.478, 1.109, 1.478, 1.636, 2.038, 1.368, 1.767, 1.368, 2.038, 1.109, -0.484, 1.1, -0.484, 0.5732, -1.035, 1.1, 1.764, 1.374, 1.764, 1.901, 1.895, 1.374, -1.035, 1.368, -0.484, 1.368, -0.484, 1.109, 1.207, 0.02777, 1.478, 0.02777, 1.478, -0.4991, 0.637, 1.109, 0.08577, 1.368, 0.637, 1.368, 1.764, 1.106, 2.035, 1.106, 1.764, 1.365, 1.198, 1.646, 0.9266, 1.904, 1.198, 1.904, 1.484, 1.767, 1.755, 1.642, 1.484, 1.642, 0.9235, 1.901, 1.194, 1.642, 0.9235, 1.642, 1.198, -0.4991, 1.198, 0.02777, 0.6463, 0.02777, 2.038, -1.035, 1.767, -0.5084, 2.038, -0.5084, 1.767, 1.1, 2.038, 1.1, 2.038, 0.8413, 0.9173, 1.904, 0.9173, 1.646, 0.6463, 1.904, 1.755, -0.5022, 1.484, -0.5022, 1.484, 0.02468, 2.038, 0.5732, 1.767, 0.832, 2.038, 0.832, 1.207, 1.1, 1.478, 0.5732, 1.478, 1.1, 1.764, 0.5701, 1.764, 0.8289, 2.035, 0.5701, 1.198, 0.832, 0.9266, 0.832, 1.198, 0.3051, 1.767, -0.2403, 2.038, -0.2403, 2.038, -0.4991, -1.038, 1.097, -1.038, 0.5701, -0.4871, 0.5701, -0.484, 1.377, -0.484, 1.636, -1.035, 1.636, 1.767, 0.02777, 2.038, -0.2311, 2.038, 0.02777, 1.478, 1.904, 1.478, 1.646, 1.207, 1.904, -0.4779, 1.633, -0.4779, 1.374, 0.07343, 1.374, 1.764, 0.02468, 1.764, -0.2341, 2.035, -0.2341, 0.07651, 1.904, -0.4748, 1.904, 0.07651, 1.646, 1.758, 1.109, 1.758, 1.636, 1.487, 1.636, 0.637, 0.5732, 0.637, 1.1, 0.08577, 1.1, 1.758, -1.035, 1.758, -0.5084, 1.487, -0.5084, 0.07651, 0.5732, -0.4748, 1.1, 0.07651, 1.1, 1.484, -0.5115, 1.755, -1.038, 1.484, -1.038, 1.758, 0.03703, 1.758, 0.5639, 1.487, 0.5639, -0.4779, 1.901, -0.4779, 1.642, 0.07343, 1.642, 1.204, 1.642, 1.475, 1.642, 1.204, 1.901, 0.07651, -0.5084, -0.4748, -0.5084, 0.07651, -1.035, 0.08577, 0.5639, 0.637, 0.03703, 0.637, 0.5639, 1.764, -0.5115, 2.035, -1.038, 1.764, -1.038, -1.038, 1.642, -0.4871, 1.642, -1.038, 1.901, -0.484, -0.4991, -1.035, 0.02777, -0.484, 0.02777, 1.755, 1.106, 1.484, 1.633, 1.484, 1.106, 0.07343, 0.5701, -0.4779, 0.5701, -0.4779, 1.097, -1.038, 0.02468, -0.4871, -0.5022, -1.038, -0.5022, -0.4779, -1.038, 0.07343, -1.038, -0.4779, -0.5115, 0.08268, 1.374, 0.08268, 1.633, 0.634, 1.374, 1.198, 1.1, 1.198, 0.8413, 0.6463, 1.1, 0.07651, -0.4991, -0.4748, 0.02777, 0.07651, 0.02777, 0.07343, -0.5022, -0.4779, -0.5022, -0.4779, 0.02468, 0.08268, 0.02468, 0.634, -0.5022, 0.08268, -0.5022, 2.035, -0.5022, 1.764, -0.5022, 1.764, -0.2434, -0.484, 0.03703, -1.035, 0.5639, -0.484, 0.5639, 1.204, 1.097, 1.475, 0.5701, 1.204, 0.5701, -0.4748, 0.5639, 0.07651, 0.03703, 0.07651, 0.5639, 1.478, -1.035, 1.207, -0.5084, 1.478, -0.5084, -1.038, 1.633, -1.038, 1.374, -0.4871, 1.374, -1.038, -0.5115, -0.4871, -1.038, -1.038, -1.038, 1.204, 0.03394, 1.475, 0.03394, 1.204, 0.5608, -0.4748, 1.368, 0.07651, 1.109, 0.07651, 1.368, 0.634, 0.03394, 0.08268, 0.03394, 0.08268, 0.5608, 0.08577, -0.5084, 0.637, -1.035, 0.637, -0.5084, 0.08268, 1.365, 0.08268, 1.106, 0.634, 1.106, 1.198, 1.109, 0.6463, 1.368, 1.198, 1.368, 1.204, -0.5022, 1.204, 0.02468, 1.475, -0.5022, -0.4779, 1.106, 0.07343, 1.106, -0.4779, 1.365, 2.038, 0.3051, 1.767, 0.5639, 2.038, 0.5639, 1.204, -1.038, 1.204, -0.5115, 1.475, -1.038, -1.038, 1.106, -1.038, 1.365, -0.4871, 1.106, 1.475, 1.106, 1.204, 1.633, 1.204, 1.106, 0.6432, 0.8382, 1.194, 0.8382, 0.6432, 1.097, 0.6432, 0.302, 0.9142, 0.302, 0.6432, 0.8289, 0.6432, 0.03394, 1.194, 0.03394, 0.6432, 0.2928, 0.08268, 0.5701, 0.634, 0.5701, 0.08268, 1.097, 0.6432, -0.5022, 0.6432, 0.02468, 1.194, -0.5022, 1.194, 0.302, 0.9235, 0.8289, 0.9235, 0.302, 1.194, -1.038, 0.6432, -0.5115, 0.6432, -1.038, 1.764, 0.5608, 2.035, 0.302, 1.764, 0.302, 1.194, 1.106, 0.6432, 1.365, 0.6432, 1.106, -0.4779, 0.5608, 0.07343, 0.03394, -0.4779, 0.03394, 0.6432, 1.901, 0.9142, 1.642, 0.6432, 1.642, 1.198, 1.636, 1.198, 1.377, 0.6463, 1.636, 0.08268, -1.038, 0.08268, -0.5115, 0.634, -1.038, -0.4871, 0.03394, -1.038, 0.5608, -1.038, 0.03394, 1.755, 0.03394, 1.484, 0.03394, 1.484, 0.5608, 0.6432, 1.633, 1.194, 1.374, 0.6432, 1.374, 1.764, 0.8382, 1.764, 1.097, 2.035, 0.8382, 1.764, 0.2928, 2.035, 0.03394, 1.764, 0.03394])
me_cube.materials.append(mat_totem)
me_cube.use_remesh_preserve_volume = False
me_cube.use_remesh_preserve_attributes = False
me_cube.use_mirror_vertex_groups = False
me_cube.update()

# ---- objects
ob_satelliti_2 = bpy.data.objects.new('satelliti 2', me_icosphere_001)
ob_satelliti_1 = bpy.data.objects.new('satelliti 1', me_icosphere)
ob_totem = bpy.data.objects.new('totem', me_cube)

# ---- transforms, parenting, visibility, modifiers, constraints
ob_satelliti_2.location = (0.0, 0.0, 5.552)
ob_satelliti_2.rotation_euler = (0.0, -3.142, -3.516)
ob_satelliti_2.lineart.crease_threshold = 0.0
ob_satelliti_1.location = (0.0, 0.0, 0.7308)
ob_satelliti_1.rotation_euler = (0.0, 0.0, 3.391)
ob_satelliti_1.lineart.crease_threshold = 0.0
ob_totem.location = (0.0, 0.0, 0.0)
ob_totem.lock_rotations_4d = False
ob_totem.empty_display_type = 'ARROWS'
ob_totem.lineart.crease_threshold = 0.0

# ---- collection membership
col_collection_1.objects.link(ob_satelliti_2)
col_collection_1.objects.link(ob_satelliti_1)
col_collection_1.objects.link(ob_totem)

# ---- scene / render settings (as saved in the file)
scene.frame_start = 1; scene.frame_end = 2000; scene.frame_set(1080)
scene.render.engine = 'BLENDER_EEVEE_NEXT'
scene.render.resolution_percentage = 50
scene.render.dither_intensity = 0.0
scene.cycles.use_denoising = False
scene.cycles.samples = 128
scene.cycles.sampling_pattern = 'TABULATED_SOBOL'
scene.cycles.use_adaptive_sampling = False
scene.cycles.use_light_tree = False
scene.cycles.blur_glossy = 0.0
scene.cycles.sample_clamp_indirect = 0.0
scene.view_settings.view_transform = 'Standard'
bpy.context.view_layer.update()

# ---- added for rendering (the .blend has no active camera and no usable light): camera, sun
cam_auto = bpy.data.cameras.new('AutoCamera')
cam_auto.lens = 50.0
cam_auto.sensor_width = 36.0
cam_auto.clip_end = 1000.0
ob_auto_camera = bpy.data.objects.new('AutoCamera', cam_auto)
scene.collection.objects.link(ob_auto_camera)
ob_auto_camera.location = (11.0543, -13.2651, 12.0385)
ob_auto_camera.rotation_euler = (1.09748, -7.21219e-08, 0.694738)
scene.camera = ob_auto_camera
light_auto_sun = bpy.data.lights.new('AutoSun', 'SUN')
light_auto_sun.energy = 3.0
light_auto_sun.angle = 0.0523599
ob_auto_sun = bpy.data.objects.new('AutoSun', light_auto_sun)
scene.collection.objects.link(ob_auto_sun)
ob_auto_sun.rotation_euler = (0.872665, 0.174533, 0.523599)
bpy.context.view_layer.update()

